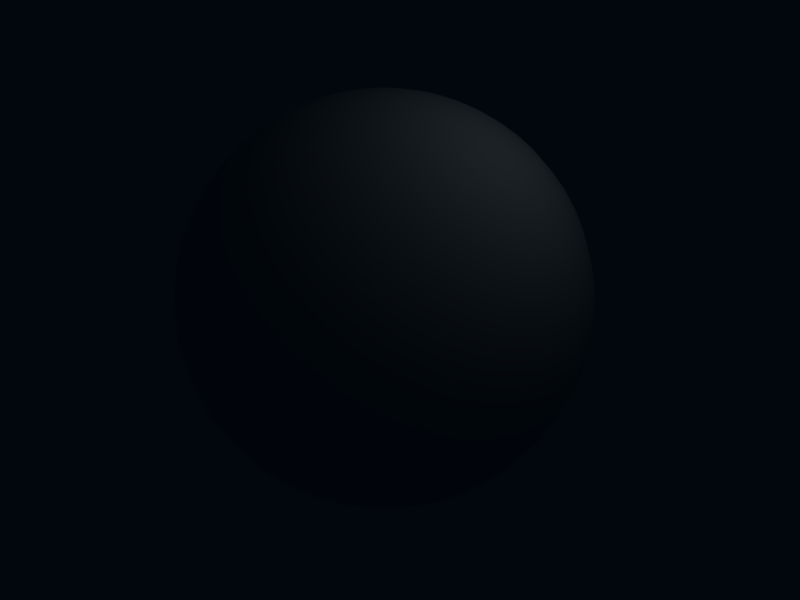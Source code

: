 # Source: tuxplanet2.blend  (saved by Blender 2.49.2; exported with 4.5.12 LTS)
import bpy
from mathutils import Matrix  # noqa: F401  (used for matrix-valued properties, if any)

bpy.ops.wm.read_factory_settings(use_empty=True)
scene = bpy.context.scene
scene.name = 'Scene'

# ---- collections
col_collection_1 = bpy.data.collections.new('Collection 1'); scene.collection.children.link(col_collection_1)
col_collection_2 = bpy.data.collections.new('Collection 2'); scene.collection.children.link(col_collection_2)

# ---- materials (node trees are filled in below, after node groups)
mat_material_001 = bpy.data.materials.new('Material.001')
mat_material_001.alpha_threshold = 0.0
mat_material_001.roughness = 0.5
mat_material_001.line_color = (0.0, 0.0, 0.0, 1.0)
mat_material_002 = bpy.data.materials.new('Material.002')
mat_material_002.alpha_threshold = 0.0
mat_material_002.roughness = 0.5
mat_material_002.line_color = (0.0, 0.0, 0.0, 1.0)

# ---- material node trees

# ---- world
world_world = bpy.data.worlds.new('World'); scene.world = world_world
world_world.color = (0.003963, 0.02691, 0.05195)
world_world.use_sun_shadow = False
world_world.sun_shadow_jitter_overblur = 0.0
world_world.cycles.sampling_method = 'MANUAL'
world_world.cycles.sample_map_resolution = 256

# ---- cameras
cam_camera = bpy.data.cameras.new('Camera')
cam_camera.passepartout_alpha = 0.2
cam_camera.clip_end = 100.0
cam_camera.lens = 35.0
cam_camera.ortho_scale = 7.314
cam_camera.show_passepartout = False
cam_camera.show_safe_areas = True
cam_camera.dof.focus_distance = 0.0
cam_camera.dof.aperture_fstop = 128.0

# ---- lights
light_spot = bpy.data.lights.new('Spot', 'POINT')
light_spot.transmission_factor = 0.0
light_spot.cutoff_distance = 30.0
light_spot.energy = 100.0
light_spot.shadow_buffer_clip_start = 1.001
light_spot.shadow_soft_size = 1.0
light_spot.shadow_maximum_resolution = 0.006
light_spot.use_absolute_resolution = True
light_spot.cycles.use_multiple_importance_sampling = False

# ---- meshes
me_sphere_001 = bpy.data.meshes.new('Sphere.001')
me_sphere_001.from_pydata([(0.0, 0.0, 3.0), (0.5853, 0.0, -2.942), (0.2884, 0.05737, -2.986), (0.574, 0.1142, -2.942), (0.8541, 0.1699, -2.871), (1.126, 0.224, -2.772), (1.387, 0.2759, -2.646), (1.635, 0.3252, -2.494), (1.867, 0.3713, -2.319), (2.081, 0.4138, -2.121), (2.274, 0.4524, -1.903), (2.446, 0.4866, -1.667), (2.595, 0.5162, -1.414), (2.718, 0.5407, -1.148), (2.816, 0.5601, -0.8709), (2.886, 0.574, -0.5853), (2.928, 0.5825, -0.2941), (2.942, 0.5853, -4.768e-07), (2.928, 0.5825, 0.2941), (2.886, 0.574, 0.5853), (2.816, 0.5601, 0.8709), (2.718, 0.5407, 1.148), (2.595, 0.5162, 1.414), (2.446, 0.4866, 1.667), (2.274, 0.4524, 1.903), (2.081, 0.4138, 2.121), (1.867, 0.3713, 2.319), (1.635, 0.3252, 2.494), (1.387, 0.2759, 2.646), (1.126, 0.224, 2.772), (0.8541, 0.1699, 2.871), (0.574, 0.1142, 2.942), (0.2884, 0.05737, 2.986), (0.2717, 0.1125, 2.986), (0.5407, 0.224, 2.942), (0.8046, 0.3333, 2.871), (1.061, 0.4393, 2.772), (1.307, 0.5412, 2.646), (1.54, 0.6378, 2.494), (1.758, 0.7283, 2.319), (1.96, 0.8118, 2.121), (2.143, 0.8875, 1.903), (2.305, 0.9546, 1.667), (2.444, 1.012, 1.414), (2.561, 1.061, 1.148), (2.652, 1.099, 0.8709), (2.718, 1.126, 0.5853), (2.758, 1.143, 0.2941), (2.772, 1.148, -4.768e-07), (2.758, 1.143, -0.2941), (2.718, 1.126, -0.5853), (2.652, 1.099, -0.8709), (2.561, 1.061, -1.148), (2.444, 1.012, -1.414), (2.305, 0.9546, -1.667), (2.143, 0.8875, -1.903), (1.96, 0.8118, -2.121), (1.758, 0.7283, -2.319), (1.54, 0.6378, -2.494), (1.307, 0.5412, -2.646), (1.061, 0.4393, -2.772), (0.8046, 0.3333, -2.871), (0.5407, 0.224, -2.942), (0.2717, 0.1125, -2.986), (0.2445, 0.1634, -2.986), (0.4866, 0.3252, -2.942), (0.7241, 0.4838, -2.871), (0.9546, 0.6378, -2.772), (1.176, 0.7857, -2.646), (1.386, 0.926, -2.494), (1.582, 1.057, -2.319), (1.764, 1.179, -2.121), (1.928, 1.288, -1.903), (2.074, 1.386, -1.667), (2.2, 1.47, -1.414), (2.305, 1.54, -1.148), (2.387, 1.595, -0.8709), (2.446, 1.635, -0.5853), (2.482, 1.659, -0.2941), (2.494, 1.667, -4.768e-07), (2.482, 1.659, 0.2941), (2.446, 1.635, 0.5853), (2.387, 1.595, 0.8709), (2.305, 1.54, 1.148), (2.2, 1.47, 1.414), (2.074, 1.386, 1.667), (1.928, 1.288, 1.903), (1.764, 1.179, 2.121), (1.582, 1.057, 2.319), (1.386, 0.926, 2.494), (1.176, 0.7857, 2.646), (0.9546, 0.6378, 2.772), (0.7241, 0.4838, 2.871), (0.4866, 0.3252, 2.942), (0.2445, 0.1634, 2.986), (0.2079, 0.2079, 2.986), (0.4138, 0.4138, 2.942), (0.6158, 0.6158, 2.871), (0.8118, 0.8118, 2.772), (1.0, 1.0, 2.646), (1.179, 1.179, 2.494), (1.346, 1.346, 2.319), (1.5, 1.5, 2.121), (1.64, 1.64, 1.903), (1.764, 1.764, 1.667), (1.871, 1.871, 1.414), (1.96, 1.96, 1.148), (2.03, 2.03, 0.8709), (2.081, 2.081, 0.5853), (2.111, 2.111, 0.2941), (2.121, 2.121, -4.768e-07), (2.111, 2.111, -0.2941), (2.081, 2.081, -0.5853), (2.03, 2.03, -0.8709), (1.96, 1.96, -1.148), (1.871, 1.871, -1.414), (1.764, 1.764, -1.667), (1.64, 1.64, -1.903), (1.5, 1.5, -2.121), (1.346, 1.346, -2.319), (1.179, 1.179, -2.494), (1.0, 1.0, -2.646), (0.8118, 0.8118, -2.772), (0.6158, 0.6158, -2.871), (0.4138, 0.4138, -2.942), (0.2079, 0.2079, -2.986), (-1.624e-06, -1.624e-06, -3.0), (0.1634, 0.2445, -2.986), (0.3252, 0.4866, -2.942), (0.4838, 0.7241, -2.871), (0.6378, 0.9546, -2.772), (0.7857, 1.176, -2.646), (0.926, 1.386, -2.494), (1.057, 1.582, -2.319), (1.179, 1.764, -2.121), (1.288, 1.928, -1.903), (1.386, 2.074, -1.667), (1.47, 2.2, -1.414), (1.54, 2.305, -1.148), (1.595, 2.387, -0.8709), (1.635, 2.446, -0.5853), (1.659, 2.482, -0.2941), (1.667, 2.494, -4.768e-07), (1.659, 2.482, 0.2941), (1.635, 2.446, 0.5853), (1.595, 2.387, 0.8709), (1.54, 2.305, 1.148), (1.47, 2.2, 1.414), (1.386, 2.074, 1.667), (1.288, 1.928, 1.903), (1.179, 1.764, 2.121), (1.057, 1.582, 2.319), (0.926, 1.386, 2.494), (0.7857, 1.176, 2.646), (0.6378, 0.9546, 2.772), (0.4838, 0.7241, 2.871), (0.3252, 0.4866, 2.942), (0.1634, 0.2445, 2.986), (0.1125, 0.2717, 2.986), (0.224, 0.5407, 2.942), (0.3333, 0.8046, 2.871), (0.4393, 1.061, 2.772), (0.5412, 1.307, 2.646), (0.6378, 1.54, 2.494), (0.7283, 1.758, 2.319), (0.8118, 1.96, 2.121), (0.8875, 2.143, 1.903), (0.9546, 2.305, 1.667), (1.012, 2.444, 1.414), (1.061, 2.561, 1.148), (1.099, 2.652, 0.8709), (1.126, 2.718, 0.5853), (1.143, 2.758, 0.2941), (1.148, 2.772, -4.768e-07), (1.143, 2.758, -0.2941), (1.126, 2.718, -0.5853), (1.099, 2.652, -0.8709), (1.061, 2.561, -1.148), (1.012, 2.444, -1.414), (0.9546, 2.305, -1.667), (0.8875, 2.143, -1.903), (0.8118, 1.96, -2.121), (0.7283, 1.758, -2.319), (0.6378, 1.54, -2.494), (0.5412, 1.307, -2.646), (0.4393, 1.061, -2.772), (0.3333, 0.8046, -2.871), (0.224, 0.5407, -2.942), (0.1125, 0.2717, -2.986), (0.05737, 0.2884, -2.986), (0.1142, 0.574, -2.942), (0.1699, 0.8541, -2.871), (0.224, 1.126, -2.772), (0.2759, 1.387, -2.646), (0.3252, 1.635, -2.494), (0.3713, 1.867, -2.319), (0.4138, 2.081, -2.121), (0.4524, 2.274, -1.903), (0.4866, 2.446, -1.667), (0.5162, 2.595, -1.414), (0.5407, 2.718, -1.148), (0.5601, 2.816, -0.8709), (0.574, 2.886, -0.5853), (0.5825, 2.928, -0.2941), (0.5853, 2.942, -4.768e-07), (0.5825, 2.928, 0.2941), (0.574, 2.886, 0.5853), (0.5601, 2.816, 0.8709), (0.5407, 2.718, 1.148), (0.5162, 2.595, 1.414), (0.4866, 2.446, 1.667), (0.4524, 2.274, 1.903), (0.4138, 2.081, 2.121), (0.3713, 1.867, 2.319), (0.3252, 1.635, 2.494), (0.2759, 1.387, 2.646), (0.224, 1.126, 2.772), (0.1699, 0.8541, 2.871), (0.1142, 0.574, 2.942), (0.05737, 0.2884, 2.986), (-1.54e-08, 0.2941, 2.986), (-4.284e-08, 0.5853, 2.942), (-2.559e-08, 0.8709, 2.871), (-7.549e-08, 1.148, 2.772), (-3.884e-08, 1.414, 2.646), (-1.276e-07, 1.667, 2.494), (-1.149e-07, 1.903, 2.319), (-1.33e-07, 2.121, 2.121), (-2.867e-07, 2.319, 1.903), (-2.291e-07, 2.494, 1.667), (-1.971e-07, 2.646, 1.414), (-4.807e-08, 2.772, 1.148), (-9.309e-08, 2.871, 0.8709), (-3.127e-07, 2.942, 0.5853), (-2.298e-09, 2.986, 0.2941), (-1.468e-07, 3.0, -4.768e-07), (-2.298e-09, 2.986, -0.2941), (-4.416e-07, 2.942, -0.5853), (-3.269e-07, 2.871, -0.8709), (-1.185e-07, 2.772, -1.148), (-2.091e-07, 2.646, -1.414), (-7.229e-08, 2.494, -1.667), (-1.06e-07, 2.319, -1.903), (-2.265e-08, 2.121, -2.121), (-6.365e-08, 1.903, -2.319), (-1.349e-07, 1.667, -2.494), (-1.165e-07, 1.414, -2.646), (-8.604e-08, 1.148, -2.772), (-3.347e-08, 0.8709, -2.871), (-2.88e-08, 0.5853, -2.942), (-8.153e-09, 0.294, -2.986), (-0.05737, 0.2884, -2.986), (-0.1142, 0.574, -2.942), (-0.1699, 0.8541, -2.871), (-0.224, 1.126, -2.772), (-0.2759, 1.387, -2.646), (-0.3252, 1.635, -2.494), (-0.3713, 1.867, -2.319), (-0.4138, 2.081, -2.121), (-0.4524, 2.274, -1.903), (-0.4866, 2.446, -1.667), (-0.5162, 2.595, -1.414), (-0.5407, 2.718, -1.148), (-0.5601, 2.816, -0.8709), (-0.574, 2.886, -0.5853), (-0.5825, 2.928, -0.2941), (-0.5853, 2.942, -4.768e-07), (-0.5825, 2.928, 0.2941), (-0.574, 2.886, 0.5853), (-0.5601, 2.816, 0.8709), (-0.5407, 2.718, 1.148), (-0.5162, 2.595, 1.414), (-0.4866, 2.446, 1.667), (-0.4524, 2.274, 1.903), (-0.4138, 2.081, 2.121), (-0.3713, 1.867, 2.319), (-0.3252, 1.635, 2.494), (-0.2759, 1.387, 2.646), (-0.224, 1.126, 2.772), (-0.1699, 0.8541, 2.871), (-0.1142, 0.574, 2.942), (-0.05737, 0.2884, 2.986), (-0.1125, 0.2717, 2.986), (-0.224, 0.5407, 2.942), (-0.3333, 0.8046, 2.871), (-0.4393, 1.061, 2.772), (-0.5412, 1.307, 2.646), (-0.6378, 1.54, 2.494), (-0.7283, 1.758, 2.319), (-0.8118, 1.96, 2.121), (-0.8875, 2.143, 1.903), (-0.9546, 2.305, 1.667), (-1.012, 2.444, 1.414), (-1.061, 2.561, 1.148), (-1.099, 2.652, 0.8709), (-1.126, 2.718, 0.5853), (-1.143, 2.758, 0.2941), (-1.148, 2.772, -4.768e-07), (-1.143, 2.758, -0.2941), (-1.126, 2.718, -0.5853), (-1.099, 2.652, -0.8709), (-1.061, 2.561, -1.148), (-1.012, 2.444, -1.414), (-0.9546, 2.305, -1.667), (-0.8875, 2.143, -1.903), (-0.8118, 1.96, -2.121), (-0.7283, 1.758, -2.319), (-0.6378, 1.54, -2.494), (-0.5412, 1.307, -2.646), (-0.4393, 1.061, -2.772), (-0.3333, 0.8046, -2.871), (-0.224, 0.5407, -2.942), (-0.1125, 0.2717, -2.986), (-0.1634, 0.2445, -2.986), (-0.3252, 0.4866, -2.942), (-0.4838, 0.7241, -2.871), (-0.6378, 0.9546, -2.772), (-0.7857, 1.176, -2.646), (-0.926, 1.386, -2.494), (-1.057, 1.582, -2.319), (-1.179, 1.764, -2.121), (-1.288, 1.928, -1.903), (-1.386, 2.074, -1.667), (-1.47, 2.2, -1.414), (-1.54, 2.305, -1.148), (-1.595, 2.387, -0.8709), (-1.635, 2.446, -0.5853), (-1.659, 2.482, -0.2941), (-1.667, 2.494, -4.768e-07), (-1.659, 2.482, 0.2941), (-1.635, 2.446, 0.5853), (-1.595, 2.387, 0.8709), (-1.54, 2.305, 1.148), (-1.47, 2.2, 1.414), (-1.386, 2.074, 1.667), (-1.288, 1.928, 1.903), (-1.179, 1.764, 2.121), (-1.057, 1.582, 2.319), (-0.926, 1.386, 2.494), (-0.7857, 1.176, 2.646), (-0.6378, 0.9546, 2.772), (-0.4838, 0.7241, 2.871), (-0.3252, 0.4866, 2.942), (-0.1634, 0.2445, 2.986), (-0.2079, 0.2079, 2.986), (-0.4138, 0.4138, 2.942), (-0.6158, 0.6158, 2.871), (-0.8118, 0.8118, 2.772), (-1.0, 1.0, 2.646), (-1.179, 1.179, 2.494), (-1.346, 1.346, 2.319), (-1.5, 1.5, 2.121), (-1.64, 1.64, 1.903), (-1.764, 1.764, 1.667), (-1.871, 1.871, 1.414), (-1.96, 1.96, 1.148), (-2.03, 2.03, 0.8709), (-2.081, 2.081, 0.5853), (-2.111, 2.111, 0.2941), (-2.121, 2.121, -4.768e-07), (-2.111, 2.111, -0.2941), (-2.081, 2.081, -0.5853), (-2.03, 2.03, -0.8709), (-1.96, 1.96, -1.148), (-1.871, 1.871, -1.414), (-1.764, 1.764, -1.667), (-1.64, 1.64, -1.903), (-1.5, 1.5, -2.121), (-1.346, 1.346, -2.319), (-1.179, 1.179, -2.494), (-1.0, 1.0, -2.646), (-0.8118, 0.8118, -2.772), (-0.6158, 0.6158, -2.871), (-0.4138, 0.4138, -2.942), (-0.2079, 0.2079, -2.986), (-0.2445, 0.1634, -2.986), (-0.4866, 0.3252, -2.942), (-0.7241, 0.4838, -2.871), (-0.9546, 0.6378, -2.772), (-1.176, 0.7857, -2.646), (-1.386, 0.926, -2.494), (-1.582, 1.057, -2.319), (-1.764, 1.179, -2.121), (-1.928, 1.288, -1.903), (-2.074, 1.386, -1.667), (-2.2, 1.47, -1.414), (-2.305, 1.54, -1.148), (-2.387, 1.595, -0.8709), (-2.446, 1.635, -0.5853), (-2.482, 1.659, -0.2941), (-2.494, 1.667, -4.768e-07), (-2.482, 1.659, 0.2941), (-2.446, 1.635, 0.5853), (-2.387, 1.595, 0.8709), (-2.305, 1.54, 1.148), (-2.2, 1.47, 1.414), (-2.074, 1.386, 1.667), (-1.928, 1.288, 1.903), (-1.764, 1.179, 2.121), (-1.582, 1.057, 2.319), (-1.386, 0.926, 2.494), (-1.176, 0.7857, 2.646), (-0.9546, 0.6378, 2.772), (-0.7241, 0.4838, 2.871), (-0.4866, 0.3252, 2.942), (-0.2445, 0.1634, 2.986), (-0.2717, 0.1125, 2.986), (-0.5407, 0.224, 2.942), (-0.8046, 0.3333, 2.871), (-1.061, 0.4393, 2.772), (-1.307, 0.5412, 2.646), (-1.54, 0.6378, 2.494), (-1.758, 0.7283, 2.319), (-1.96, 0.8118, 2.121), (-2.143, 0.8875, 1.903), (-2.305, 0.9546, 1.667), (-2.444, 1.012, 1.414), (-2.561, 1.061, 1.148), (-2.652, 1.099, 0.8709), (-2.718, 1.126, 0.5853), (-2.758, 1.143, 0.2941), (-2.772, 1.148, -4.768e-07), (-2.758, 1.143, -0.2941), (-2.718, 1.126, -0.5853), (-2.652, 1.099, -0.8709), (-2.561, 1.061, -1.148), (-2.444, 1.012, -1.414), (-2.305, 0.9546, -1.667), (-2.143, 0.8875, -1.903), (-1.96, 0.8118, -2.121), (-1.758, 0.7283, -2.319), (-1.54, 0.6378, -2.494), (-1.307, 0.5412, -2.646), (-1.061, 0.4393, -2.772), (-0.8046, 0.3333, -2.871), (-0.5407, 0.224, -2.942), (-0.2717, 0.1125, -2.986), (-0.2884, 0.05737, -2.986), (-0.574, 0.1142, -2.942), (-0.8541, 0.1699, -2.871), (-1.126, 0.224, -2.772), (-1.387, 0.2759, -2.646), (-1.635, 0.3252, -2.494), (-1.867, 0.3713, -2.319), (-2.081, 0.4138, -2.121), (-2.274, 0.4524, -1.903), (-2.446, 0.4866, -1.667), (-2.595, 0.5162, -1.414), (-2.718, 0.5407, -1.148), (-2.816, 0.5601, -0.8709), (-2.886, 0.574, -0.5853), (-2.928, 0.5825, -0.2941), (-2.942, 0.5853, -4.768e-07), (-2.928, 0.5825, 0.2941), (-2.886, 0.574, 0.5853), (-2.816, 0.5601, 0.8709), (-2.718, 0.5407, 1.148), (-2.595, 0.5162, 1.414), (-2.446, 0.4866, 1.667), (-2.274, 0.4524, 1.903), (-2.081, 0.4138, 2.121), (-1.867, 0.3713, 2.319), (-1.635, 0.3252, 2.494), (-1.387, 0.2759, 2.646), (-1.126, 0.224, 2.772), (-0.8541, 0.1699, 2.871), (-0.574, 0.1142, 2.942), (-0.2884, 0.05737, 2.986), (-0.2941, -4.03e-08, 2.986), (-0.5853, -7.805e-08, 2.942), (-0.8709, -7.839e-08, 2.871), (-1.148, -1.605e-07, 2.772), (-1.414, -5.676e-08, 2.646), (-1.667, -1.455e-07, 2.494), (-1.903, -4.509e-08, 2.319), (-2.121, -3.615e-07, 2.121), (-2.319, -4.567e-07, 1.903), (-2.494, -3.115e-07, 1.667), (-2.646, -4.549e-07, 1.414), (-2.772, -1.185e-07, 1.148), (-2.871, -5.381e-07, 0.8709), (-2.942, -4.655e-07, 0.5853), (-2.986, -1.431e-07, 0.2941), (-3.0, -4.749e-07, -4.768e-07), (-2.986, -1.431e-07, -0.2941), (-2.942, -4.655e-07, -0.5853), (-2.871, -6.551e-07, -0.8709), (-2.772, -2.712e-07, -1.148), (-2.646, -4.203e-07, -1.414), (-2.494, -3.127e-07, -1.667), (-2.319, -3.637e-07, -1.903), (-2.121, -6.383e-08, -2.121), (-1.903, -2.277e-07, -2.319), (-1.667, -3.049e-07, -2.494), (-1.414, -1.929e-07, -2.646), (-1.148, -1.711e-07, -2.772), (-0.8709, -5.704e-08, -2.871), (-0.5853, -2.747e-08, -2.942), (-0.294, -4.618e-08, -2.986), (-0.2884, -0.05737, -2.986), (-0.574, -0.1142, -2.942), (-0.8541, -0.1699, -2.871), (-1.126, -0.224, -2.772), (-1.387, -0.2759, -2.646), (-1.635, -0.3252, -2.494), (-1.867, -0.3713, -2.319), (-2.081, -0.4138, -2.121), (-2.274, -0.4524, -1.903), (-2.446, -0.4866, -1.667), (-2.595, -0.5162, -1.414), (-2.718, -0.5407, -1.148), (-2.816, -0.5601, -0.8709), (-2.886, -0.574, -0.5853), (-2.928, -0.5825, -0.2941), (-2.942, -0.5853, -4.768e-07), (-2.928, -0.5825, 0.2941), (-2.886, -0.574, 0.5853), (-2.816, -0.5601, 0.8709), (-2.718, -0.5407, 1.148), (-2.595, -0.5162, 1.414), (-2.446, -0.4866, 1.667), (-2.274, -0.4524, 1.903), (-2.081, -0.4138, 2.121), (-1.867, -0.3713, 2.319), (-1.635, -0.3252, 2.494), (-1.387, -0.2759, 2.646), (-1.126, -0.224, 2.772), (-0.8541, -0.1699, 2.871), (-0.574, -0.1142, 2.942), (-0.2884, -0.05737, 2.986), (-0.2717, -0.1125, 2.986), (-0.5407, -0.224, 2.942), (-0.8046, -0.3333, 2.871), (-1.061, -0.4393, 2.772), (-1.307, -0.5412, 2.646), (-1.54, -0.6378, 2.494), (-1.758, -0.7283, 2.319), (-1.96, -0.8118, 2.121), (-2.143, -0.8875, 1.903), (-2.305, -0.9546, 1.667), (-2.444, -1.012, 1.414), (-2.561, -1.061, 1.148), (-2.652, -1.099, 0.8709), (-2.718, -1.126, 0.5853), (-2.758, -1.143, 0.2941), (-2.772, -1.148, -4.768e-07), (-2.758, -1.143, -0.2941), (-2.718, -1.126, -0.5853), (-2.652, -1.099, -0.8709), (-2.561, -1.061, -1.148), (-2.444, -1.012, -1.414), (-2.305, -0.9546, -1.667), (-2.143, -0.8875, -1.903), (-1.96, -0.8118, -2.121), (-1.758, -0.7283, -2.319), (-1.54, -0.6378, -2.494), (-1.307, -0.5412, -2.646), (-1.061, -0.4393, -2.772), (-0.8046, -0.3333, -2.871), (-0.5407, -0.224, -2.942), (-0.2717, -0.1125, -2.986), (-0.2445, -0.1634, -2.986), (-0.4866, -0.3252, -2.942), (-0.7241, -0.4838, -2.871), (-0.9546, -0.6378, -2.772), (-1.176, -0.7857, -2.646), (-1.386, -0.926, -2.494), (-1.582, -1.057, -2.319), (-1.764, -1.179, -2.121), (-1.928, -1.288, -1.903), (-2.074, -1.386, -1.667), (-2.2, -1.47, -1.414), (-2.305, -1.54, -1.148), (-2.387, -1.595, -0.8709), (-2.446, -1.635, -0.5853), (-2.482, -1.659, -0.2941), (-2.494, -1.667, -4.768e-07), (-2.482, -1.659, 0.2941), (-2.446, -1.635, 0.5853), (-2.387, -1.595, 0.8709), (-2.305, -1.54, 1.148), (-2.2, -1.47, 1.414), (-2.074, -1.386, 1.667), (-1.928, -1.288, 1.903), (-1.764, -1.179, 2.121), (-1.582, -1.057, 2.319), (-1.386, -0.926, 2.494), (-1.176, -0.7857, 2.646), (-0.9546, -0.6378, 2.772), (-0.7241, -0.4838, 2.871), (-0.4866, -0.3252, 2.942), (-0.2445, -0.1634, 2.986), (-0.2079, -0.2079, 2.986), (-0.4138, -0.4138, 2.942), (-0.6158, -0.6158, 2.871), (-0.8118, -0.8118, 2.772), (-1.0, -1.0, 2.646), (-1.179, -1.179, 2.494), (-1.346, -1.346, 2.319), (-1.5, -1.5, 2.121), (-1.64, -1.64, 1.903), (-1.764, -1.764, 1.667), (-1.871, -1.871, 1.414), (-1.96, -1.96, 1.148), (-2.03, -2.03, 0.8709), (-2.081, -2.081, 0.5853), (-2.111, -2.111, 0.2941), (-2.121, -2.121, -4.768e-07), (-2.111, -2.111, -0.2941), (-2.081, -2.081, -0.5853), (-2.03, -2.03, -0.8709), (-1.96, -1.96, -1.148), (-1.871, -1.871, -1.414), (-1.764, -1.764, -1.667), (-1.64, -1.64, -1.903), (-1.5, -1.5, -2.121), (-1.346, -1.346, -2.319), (-1.179, -1.179, -2.494), (-1.0, -1.0, -2.646), (-0.8118, -0.8118, -2.772), (-0.6158, -0.6158, -2.871), (-0.4138, -0.4138, -2.942), (-0.2079, -0.2079, -2.986), (-0.1634, -0.2445, -2.986), (-0.3252, -0.4866, -2.942), (-0.4838, -0.7241, -2.871), (-0.6378, -0.9546, -2.772), (-0.7857, -1.176, -2.646), (-0.926, -1.386, -2.494), (-1.057, -1.582, -2.319), (-1.179, -1.764, -2.121), (-1.288, -1.928, -1.903), (-1.386, -2.074, -1.667), (-1.47, -2.2, -1.414), (-1.54, -2.305, -1.148), (-1.595, -2.387, -0.8709), (-1.635, -2.446, -0.5853), (-1.659, -2.482, -0.2941), (-1.667, -2.494, -4.768e-07), (-1.659, -2.482, 0.2941), (-1.635, -2.446, 0.5853), (-1.595, -2.387, 0.8709), (-1.54, -2.305, 1.148), (-1.47, -2.2, 1.414), (-1.386, -2.074, 1.667), (-1.288, -1.928, 1.903), (-1.179, -1.764, 2.121), (-1.057, -1.582, 2.319), (-0.926, -1.386, 2.494), (-0.7857, -1.176, 2.646), (-0.6378, -0.9546, 2.772), (-0.4838, -0.7241, 2.871), (-0.3252, -0.4866, 2.942), (-0.1634, -0.2445, 2.986), (-0.1125, -0.2717, 2.986), (-0.224, -0.5407, 2.942), (-0.3333, -0.8046, 2.871), (-0.4393, -1.061, 2.772), (-0.5412, -1.307, 2.646), (-0.6378, -1.54, 2.494), (-0.7283, -1.758, 2.319), (-0.8118, -1.96, 2.121), (-0.8875, -2.143, 1.903), (-0.9546, -2.305, 1.667), (-1.012, -2.444, 1.414), (-1.061, -2.561, 1.148), (-1.099, -2.652, 0.8709), (-1.126, -2.718, 0.5853), (-1.143, -2.758, 0.2941), (-1.148, -2.772, -4.768e-07), (-1.143, -2.758, -0.2941), (-1.126, -2.718, -0.5853), (-1.099, -2.652, -0.8709), (-1.061, -2.561, -1.148), (-1.012, -2.444, -1.414), (-0.9546, -2.305, -1.667), (-0.8875, -2.143, -1.903), (-0.8118, -1.96, -2.121), (-0.7283, -1.758, -2.319), (-0.6378, -1.54, -2.494), (-0.5412, -1.307, -2.646), (-0.4393, -1.061, -2.772), (-0.3333, -0.8046, -2.871), (-0.224, -0.5407, -2.942), (-0.1125, -0.2717, -2.986), (-0.05737, -0.2884, -2.986), (-0.1142, -0.574, -2.942), (-0.1699, -0.8541, -2.871), (-0.224, -1.126, -2.772), (-0.2759, -1.387, -2.646), (-0.3252, -1.635, -2.494), (-0.3713, -1.867, -2.319), (-0.4138, -2.081, -2.121), (-0.4524, -2.274, -1.903), (-0.4866, -2.446, -1.667), (-0.5162, -2.595, -1.414), (-0.5407, -2.718, -1.148), (-0.5601, -2.816, -0.8709), (-0.574, -2.886, -0.5853), (-0.5825, -2.928, -0.2941), (-0.5853, -2.942, -4.768e-07), (-0.5825, -2.928, 0.2941), (-0.574, -2.886, 0.5853), (-0.5601, -2.816, 0.8709), (-0.5407, -2.718, 1.148), (-0.5162, -2.595, 1.414), (-0.4866, -2.446, 1.667), (-0.4524, -2.274, 1.903), (-0.4138, -2.081, 2.121), (-0.3713, -1.867, 2.319), (-0.3252, -1.635, 2.494), (-0.2759, -1.387, 2.646), (-0.224, -1.126, 2.772), (-0.1699, -0.8541, 2.871), (-0.1142, -0.574, 2.942), (-0.05737, -0.2884, 2.986), (6.737e-08, -0.2941, 2.986), (1.059e-07, -0.5853, 2.942), (1.604e-07, -0.8709, 2.871), (2.369e-07, -1.148, 2.772), (1.039e-07, -1.414, 2.646), (2.511e-07, -1.667, 2.494), (1.799e-07, -1.903, 2.319), (4.146e-07, -2.121, 2.121), (6.68e-07, -2.319, 1.903), (4.934e-07, -2.494, 1.667), (7.126e-07, -2.646, 1.414), (2.712e-07, -2.772, 1.148), (8.078e-07, -2.871, 0.8709), (5.478e-07, -2.942, 0.5853), (2.959e-07, -2.986, 0.2941), (6.277e-07, -3.0, -4.768e-07), (2.959e-07, -2.986, -0.2941), (5.478e-07, -2.942, -0.5853), (8.078e-07, -2.871, -0.8709), (5.29e-07, -2.772, -1.148), (6.78e-07, -2.646, -1.414), (4.947e-07, -2.494, -1.667), (4.288e-07, -2.319, -1.903), (1.635e-07, -2.121, -2.121), (3.393e-07, -1.903, -2.319), (4.749e-07, -1.667, -2.494), (3.217e-07, -1.414, -2.646), (2.474e-07, -1.148, -2.772), (6.899e-08, -0.8709, -2.871), (9.19e-08, -0.5853, -2.942), (6.893e-08, -0.294, -2.986), (0.05737, -0.2884, -2.986), (0.1142, -0.574, -2.942), (0.1699, -0.8541, -2.871), (0.224, -1.126, -2.772), (0.2759, -1.387, -2.646), (0.3252, -1.635, -2.494), (0.3713, -1.867, -2.319), (0.4138, -2.081, -2.121), (0.4524, -2.274, -1.903), (0.4866, -2.446, -1.667), (0.5162, -2.595, -1.414), (0.5407, -2.718, -1.148), (0.5601, -2.816, -0.8709), (0.574, -2.886, -0.5853), (0.5825, -2.928, -0.2941), (0.5853, -2.942, -4.768e-07), (0.5825, -2.928, 0.2941), (0.574, -2.886, 0.5853), (0.5601, -2.816, 0.8709), (0.5407, -2.718, 1.148), (0.5162, -2.595, 1.414), (0.4866, -2.446, 1.667), (0.4524, -2.274, 1.903), (0.4138, -2.081, 2.121), (0.3713, -1.867, 2.319), (0.3252, -1.635, 2.494), (0.2759, -1.387, 2.646), (0.224, -1.126, 2.772), (0.1699, -0.8541, 2.871), (0.1142, -0.574, 2.942), (0.05737, -0.2884, 2.986), (0.1125, -0.2717, 2.986), (0.224, -0.5407, 2.942), (0.3333, -0.8046, 2.871), (0.4393, -1.061, 2.772), (0.5412, -1.307, 2.646), (0.6378, -1.54, 2.494), (0.7283, -1.758, 2.319), (0.8118, -1.96, 2.121), (0.8875, -2.143, 1.903), (0.9546, -2.305, 1.667), (1.012, -2.444, 1.414), (1.061, -2.561, 1.148), (1.099, -2.652, 0.8709), (1.126, -2.718, 0.5853), (1.143, -2.758, 0.2941), (1.148, -2.772, -4.768e-07), (1.143, -2.758, -0.2941), (1.126, -2.718, -0.5853), (1.099, -2.652, -0.8709), (1.061, -2.561, -1.148), (1.012, -2.444, -1.414), (0.9546, -2.305, -1.667), (0.8875, -2.143, -1.903), (0.8118, -1.96, -2.121), (0.7283, -1.758, -2.319), (0.6378, -1.54, -2.494), (0.5412, -1.307, -2.646), (0.4393, -1.061, -2.772), (0.3333, -0.8046, -2.871), (0.224, -0.5407, -2.942), (0.1125, -0.2717, -2.986), (0.1634, -0.2445, -2.986), (0.3252, -0.4866, -2.942), (0.4838, -0.7241, -2.871), (0.6378, -0.9546, -2.772), (0.7857, -1.176, -2.646), (0.926, -1.386, -2.494), (1.057, -1.582, -2.319), (1.179, -1.764, -2.121), (1.288, -1.928, -1.903), (1.386, -2.074, -1.667), (1.47, -2.2, -1.414), (1.54, -2.305, -1.148), (1.595, -2.387, -0.8709), (1.635, -2.446, -0.5853), (1.659, -2.482, -0.2941), (1.667, -2.494, -4.768e-07), (1.659, -2.482, 0.2941), (1.635, -2.446, 0.5853), (1.595, -2.387, 0.8709), (1.54, -2.305, 1.148), (1.47, -2.2, 1.414), (1.386, -2.074, 1.667), (1.288, -1.928, 1.903), (1.179, -1.764, 2.121), (1.057, -1.582, 2.319), (0.926, -1.386, 2.494), (0.7857, -1.176, 2.646), (0.6378, -0.9546, 2.772), (0.4838, -0.7241, 2.871), (0.3252, -0.4866, 2.942), (0.1634, -0.2445, 2.986), (0.2079, -0.2079, 2.986), (0.4138, -0.4138, 2.942), (0.6158, -0.6158, 2.871), (0.8118, -0.8118, 2.772), (1.0, -1.0, 2.646), (1.179, -1.179, 2.494), (1.346, -1.346, 2.319), (1.5, -1.5, 2.121), (1.64, -1.64, 1.903), (1.764, -1.764, 1.667), (1.871, -1.871, 1.414), (1.96, -1.96, 1.148), (2.03, -2.03, 0.8709), (2.081, -2.081, 0.5853), (2.111, -2.111, 0.2941), (2.121, -2.121, -4.768e-07), (2.111, -2.111, -0.2941), (2.081, -2.081, -0.5853), (2.03, -2.03, -0.8709), (1.96, -1.96, -1.148), (1.871, -1.871, -1.414), (1.764, -1.764, -1.667), (1.64, -1.64, -1.903), (1.5, -1.5, -2.121), (1.346, -1.346, -2.319), (1.179, -1.179, -2.494), (1.0, -1.0, -2.646), (0.8118, -0.8118, -2.772), (0.6158, -0.6158, -2.871), (0.4138, -0.4138, -2.942), (0.2079, -0.2079, -2.986), (0.2445, -0.1634, -2.986), (0.4866, -0.3252, -2.942), (0.7241, -0.4838, -2.871), (0.9546, -0.6378, -2.772), (1.176, -0.7857, -2.646), (1.386, -0.926, -2.494), (1.582, -1.057, -2.319), (1.764, -1.179, -2.121), (1.928, -1.288, -1.903), (2.074, -1.386, -1.667), (2.2, -1.47, -1.414), (2.305, -1.54, -1.148), (2.387, -1.595, -0.8709), (2.446, -1.635, -0.5853), (2.482, -1.659, -0.2941), (2.494, -1.667, -4.768e-07), (2.482, -1.659, 0.2941), (2.446, -1.635, 0.5853), (2.387, -1.595, 0.8709), (2.305, -1.54, 1.148), (2.2, -1.47, 1.414), (2.074, -1.386, 1.667), (1.928, -1.288, 1.903), (1.764, -1.179, 2.121), (1.582, -1.057, 2.319), (1.386, -0.926, 2.494), (1.176, -0.7857, 2.646), (0.9546, -0.6378, 2.772), (0.7241, -0.4838, 2.871), (0.4866, -0.3252, 2.942), (0.2445, -0.1634, 2.986), (0.2717, -0.1125, 2.986), (0.5407, -0.224, 2.942), (0.8046, -0.3333, 2.871), (1.061, -0.4393, 2.772), (1.307, -0.5412, 2.646), (1.54, -0.6378, 2.494), (1.758, -0.7283, 2.319), (1.96, -0.8118, 2.121), (2.143, -0.8875, 1.903), (2.305, -0.9546, 1.667), (2.444, -1.012, 1.414), (2.561, -1.061, 1.148), (2.652, -1.099, 0.8709), (2.718, -1.126, 0.5853), (2.758, -1.143, 0.2941), (2.772, -1.148, -4.768e-07), (2.758, -1.143, -0.2941), (2.718, -1.126, -0.5853), (2.652, -1.099, -0.8709), (2.561, -1.061, -1.148), (2.444, -1.012, -1.414), (2.305, -0.9546, -1.667), (2.143, -0.8875, -1.903), (1.96, -0.8118, -2.121), (1.758, -0.7283, -2.319), (1.54, -0.6378, -2.494), (1.307, -0.5412, -2.646), (1.061, -0.4393, -2.772), (0.8046, -0.3333, -2.871), (0.5407, -0.224, -2.942), (0.2717, -0.1125, -2.986), (0.2884, -0.05737, -2.986), (0.574, -0.1142, -2.942), (0.8541, -0.1699, -2.871), (1.126, -0.224, -2.772), (1.387, -0.2759, -2.646), (1.635, -0.3252, -2.494), (1.867, -0.3713, -2.319), (2.081, -0.4138, -2.121), (2.274, -0.4524, -1.903), (2.446, -0.4866, -1.667), (2.595, -0.5162, -1.414), (2.718, -0.5407, -1.148), (2.816, -0.5601, -0.8709), (2.886, -0.574, -0.5853), (2.928, -0.5825, -0.2941), (2.942, -0.5853, -4.768e-07), (2.928, -0.5825, 0.2941), (2.886, -0.574, 0.5853), (2.816, -0.5601, 0.8709), (2.718, -0.5407, 1.148), (2.595, -0.5162, 1.414), (2.446, -0.4866, 1.667), (2.274, -0.4524, 1.903), (2.081, -0.4138, 2.121), (1.867, -0.3713, 2.319), (1.635, -0.3252, 2.494), (1.387, -0.2759, 2.646), (1.126, -0.224, 2.772), (0.8541, -0.1699, 2.871), (0.574, -0.1142, 2.942), (0.2884, -0.05737, 2.986), (0.2941, 7.767e-08, 2.986), (0.5853, 1.192e-07, 2.942), (0.8709, 2.717e-07, 2.871), (1.148, 3.279e-07, 2.772), (1.414, 2.328e-07, 2.646), (1.667, 3.043e-07, 2.494), (1.903, 3.207e-07, 2.319), (2.121, 6.019e-07, 2.121), (2.319, 8.207e-07, 1.903), (2.494, 6.635e-07, 1.667), (2.646, 8.653e-07, 1.414), (2.772, 5.29e-07, 1.148), (2.871, 1.124e-06, 0.8709), (2.942, 9.105e-07, 0.5853), (2.986, 5.071e-07, 0.2941), (3.0, 6.755e-07, -4.768e-07), (2.986, 5.071e-07, -0.2941), (2.942, 9.105e-07, -0.5853), (2.871, 1.124e-06, -0.8709), (2.772, 5.768e-07, -1.148), (2.646, 8.773e-07, -1.414), (2.494, 6.767e-07, -1.667), (2.319, 4.939e-07, -1.903), (2.121, 1.408e-07, -2.121), (1.903, 4.801e-07, -2.319), (1.667, 5.746e-07, -2.494), (1.414, 3.921e-07, -2.646), (1.148, 3.325e-07, -2.772), (0.8709, 1.218e-07, -2.871), (0.294, 9.168e-08, -2.986)], [], [(126, 2, 993), (993, 2, 3, 1), (1, 3, 4, 992), (992, 4, 5, 991), (991, 5, 6, 990), (990, 6, 7, 989), (989, 7, 8, 988), (988, 8, 9, 987), (987, 9, 10, 986), (986, 10, 11, 985), (985, 11, 12, 984), (984, 12, 13, 983), (983, 13, 14, 982), (982, 14, 15, 981), (981, 15, 16, 980), (980, 16, 17, 979), (979, 17, 18, 978), (978, 18, 19, 977), (977, 19, 20, 976), (976, 20, 21, 975), (975, 21, 22, 974), (974, 22, 23, 973), (973, 23, 24, 972), (972, 24, 25, 971), (971, 25, 26, 970), (970, 26, 27, 969), (969, 27, 28, 968), (968, 28, 29, 967), (967, 29, 30, 966), (966, 30, 31, 965), (965, 31, 32, 964), (32, 0, 964), (33, 0, 32), (31, 34, 33, 32), (30, 35, 34, 31), (29, 36, 35, 30), (28, 37, 36, 29), (27, 38, 37, 28), (26, 39, 38, 27), (25, 40, 39, 26), (24, 41, 40, 25), (23, 42, 41, 24), (22, 43, 42, 23), (21, 44, 43, 22), (20, 45, 44, 21), (19, 46, 45, 20), (18, 47, 46, 19), (17, 48, 47, 18), (16, 49, 48, 17), (15, 50, 49, 16), (14, 51, 50, 15), (13, 52, 51, 14), (12, 53, 52, 13), (11, 54, 53, 12), (10, 55, 54, 11), (9, 56, 55, 10), (8, 57, 56, 9), (7, 58, 57, 8), (6, 59, 58, 7), (5, 60, 59, 6), (4, 61, 60, 5), (3, 62, 61, 4), (2, 63, 62, 3), (126, 63, 2), (126, 64, 63), (63, 64, 65, 62), (62, 65, 66, 61), (61, 66, 67, 60), (60, 67, 68, 59), (59, 68, 69, 58), (58, 69, 70, 57), (57, 70, 71, 56), (56, 71, 72, 55), (55, 72, 73, 54), (54, 73, 74, 53), (53, 74, 75, 52), (52, 75, 76, 51), (51, 76, 77, 50), (50, 77, 78, 49), (49, 78, 79, 48), (48, 79, 80, 47), (47, 80, 81, 46), (46, 81, 82, 45), (45, 82, 83, 44), (44, 83, 84, 43), (43, 84, 85, 42), (42, 85, 86, 41), (41, 86, 87, 40), (40, 87, 88, 39), (39, 88, 89, 38), (38, 89, 90, 37), (37, 90, 91, 36), (36, 91, 92, 35), (35, 92, 93, 34), (34, 93, 94, 33), (94, 0, 33), (95, 0, 94), (93, 96, 95, 94), (92, 97, 96, 93), (91, 98, 97, 92), (90, 99, 98, 91), (89, 100, 99, 90), (88, 101, 100, 89), (87, 102, 101, 88), (86, 103, 102, 87), (85, 104, 103, 86), (84, 105, 104, 85), (83, 106, 105, 84), (82, 107, 106, 83), (81, 108, 107, 82), (80, 109, 108, 81), (79, 110, 109, 80), (78, 111, 110, 79), (77, 112, 111, 78), (76, 113, 112, 77), (75, 114, 113, 76), (74, 115, 114, 75), (73, 116, 115, 74), (72, 117, 116, 73), (71, 118, 117, 72), (70, 119, 118, 71), (69, 120, 119, 70), (68, 121, 120, 69), (67, 122, 121, 68), (66, 123, 122, 67), (65, 124, 123, 66), (64, 125, 124, 65), (126, 125, 64), (126, 127, 125), (125, 127, 128, 124), (124, 128, 129, 123), (123, 129, 130, 122), (122, 130, 131, 121), (121, 131, 132, 120), (120, 132, 133, 119), (119, 133, 134, 118), (118, 134, 135, 117), (117, 135, 136, 116), (116, 136, 137, 115), (115, 137, 138, 114), (114, 138, 139, 113), (113, 139, 140, 112), (112, 140, 141, 111), (111, 141, 142, 110), (110, 142, 143, 109), (109, 143, 144, 108), (108, 144, 145, 107), (107, 145, 146, 106), (106, 146, 147, 105), (105, 147, 148, 104), (104, 148, 149, 103), (103, 149, 150, 102), (102, 150, 151, 101), (101, 151, 152, 100), (100, 152, 153, 99), (99, 153, 154, 98), (98, 154, 155, 97), (97, 155, 156, 96), (96, 156, 157, 95), (157, 0, 95), (158, 0, 157), (156, 159, 158, 157), (155, 160, 159, 156), (154, 161, 160, 155), (153, 162, 161, 154), (152, 163, 162, 153), (151, 164, 163, 152), (150, 165, 164, 151), (149, 166, 165, 150), (148, 167, 166, 149), (147, 168, 167, 148), (146, 169, 168, 147), (145, 170, 169, 146), (144, 171, 170, 145), (143, 172, 171, 144), (142, 173, 172, 143), (141, 174, 173, 142), (140, 175, 174, 141), (139, 176, 175, 140), (138, 177, 176, 139), (137, 178, 177, 138), (136, 179, 178, 137), (135, 180, 179, 136), (134, 181, 180, 135), (133, 182, 181, 134), (132, 183, 182, 133), (131, 184, 183, 132), (130, 185, 184, 131), (129, 186, 185, 130), (128, 187, 186, 129), (127, 188, 187, 128), (126, 188, 127), (126, 189, 188), (188, 189, 190, 187), (187, 190, 191, 186), (186, 191, 192, 185), (185, 192, 193, 184), (184, 193, 194, 183), (183, 194, 195, 182), (182, 195, 196, 181), (181, 196, 197, 180), (180, 197, 198, 179), (179, 198, 199, 178), (178, 199, 200, 177), (177, 200, 201, 176), (176, 201, 202, 175), (175, 202, 203, 174), (174, 203, 204, 173), (173, 204, 205, 172), (172, 205, 206, 171), (171, 206, 207, 170), (170, 207, 208, 169), (169, 208, 209, 168), (168, 209, 210, 167), (167, 210, 211, 166), (166, 211, 212, 165), (165, 212, 213, 164), (164, 213, 214, 163), (163, 214, 215, 162), (162, 215, 216, 161), (161, 216, 217, 160), (160, 217, 218, 159), (159, 218, 219, 158), (219, 0, 158), (220, 0, 219), (218, 221, 220, 219), (217, 222, 221, 218), (216, 223, 222, 217), (215, 224, 223, 216), (214, 225, 224, 215), (213, 226, 225, 214), (212, 227, 226, 213), (211, 228, 227, 212), (210, 229, 228, 211), (209, 230, 229, 210), (208, 231, 230, 209), (207, 232, 231, 208), (206, 233, 232, 207), (205, 234, 233, 206), (204, 235, 234, 205), (203, 236, 235, 204), (202, 237, 236, 203), (201, 238, 237, 202), (200, 239, 238, 201), (199, 240, 239, 200), (198, 241, 240, 199), (197, 242, 241, 198), (196, 243, 242, 197), (195, 244, 243, 196), (194, 245, 244, 195), (193, 246, 245, 194), (192, 247, 246, 193), (191, 248, 247, 192), (190, 249, 248, 191), (189, 250, 249, 190), (126, 250, 189), (126, 251, 250), (250, 251, 252, 249), (249, 252, 253, 248), (248, 253, 254, 247), (247, 254, 255, 246), (246, 255, 256, 245), (245, 256, 257, 244), (244, 257, 258, 243), (243, 258, 259, 242), (242, 259, 260, 241), (241, 260, 261, 240), (240, 261, 262, 239), (239, 262, 263, 238), (238, 263, 264, 237), (237, 264, 265, 236), (236, 265, 266, 235), (235, 266, 267, 234), (234, 267, 268, 233), (233, 268, 269, 232), (232, 269, 270, 231), (231, 270, 271, 230), (230, 271, 272, 229), (229, 272, 273, 228), (228, 273, 274, 227), (227, 274, 275, 226), (226, 275, 276, 225), (225, 276, 277, 224), (224, 277, 278, 223), (223, 278, 279, 222), (222, 279, 280, 221), (221, 280, 281, 220), (281, 0, 220), (282, 0, 281), (280, 283, 282, 281), (279, 284, 283, 280), (278, 285, 284, 279), (277, 286, 285, 278), (276, 287, 286, 277), (275, 288, 287, 276), (274, 289, 288, 275), (273, 290, 289, 274), (272, 291, 290, 273), (271, 292, 291, 272), (270, 293, 292, 271), (269, 294, 293, 270), (268, 295, 294, 269), (267, 296, 295, 268), (266, 297, 296, 267), (265, 298, 297, 266), (264, 299, 298, 265), (263, 300, 299, 264), (262, 301, 300, 263), (261, 302, 301, 262), (260, 303, 302, 261), (259, 304, 303, 260), (258, 305, 304, 259), (257, 306, 305, 258), (256, 307, 306, 257), (255, 308, 307, 256), (254, 309, 308, 255), (253, 310, 309, 254), (252, 311, 310, 253), (251, 312, 311, 252), (126, 312, 251), (126, 313, 312), (312, 313, 314, 311), (311, 314, 315, 310), (310, 315, 316, 309), (309, 316, 317, 308), (308, 317, 318, 307), (307, 318, 319, 306), (306, 319, 320, 305), (305, 320, 321, 304), (304, 321, 322, 303), (303, 322, 323, 302), (302, 323, 324, 301), (301, 324, 325, 300), (300, 325, 326, 299), (299, 326, 327, 298), (298, 327, 328, 297), (297, 328, 329, 296), (296, 329, 330, 295), (295, 330, 331, 294), (294, 331, 332, 293), (293, 332, 333, 292), (292, 333, 334, 291), (291, 334, 335, 290), (290, 335, 336, 289), (289, 336, 337, 288), (288, 337, 338, 287), (287, 338, 339, 286), (286, 339, 340, 285), (285, 340, 341, 284), (284, 341, 342, 283), (283, 342, 343, 282), (343, 0, 282), (344, 0, 343), (342, 345, 344, 343), (341, 346, 345, 342), (340, 347, 346, 341), (339, 348, 347, 340), (338, 349, 348, 339), (337, 350, 349, 338), (336, 351, 350, 337), (335, 352, 351, 336), (334, 353, 352, 335), (333, 354, 353, 334), (332, 355, 354, 333), (331, 356, 355, 332), (330, 357, 356, 331), (329, 358, 357, 330), (328, 359, 358, 329), (327, 360, 359, 328), (326, 361, 360, 327), (325, 362, 361, 326), (324, 363, 362, 325), (323, 364, 363, 324), (322, 365, 364, 323), (321, 366, 365, 322), (320, 367, 366, 321), (319, 368, 367, 320), (318, 369, 368, 319), (317, 370, 369, 318), (316, 371, 370, 317), (315, 372, 371, 316), (314, 373, 372, 315), (313, 374, 373, 314), (126, 374, 313), (126, 375, 374), (374, 375, 376, 373), (373, 376, 377, 372), (372, 377, 378, 371), (371, 378, 379, 370), (370, 379, 380, 369), (369, 380, 381, 368), (368, 381, 382, 367), (367, 382, 383, 366), (366, 383, 384, 365), (365, 384, 385, 364), (364, 385, 386, 363), (363, 386, 387, 362), (362, 387, 388, 361), (361, 388, 389, 360), (360, 389, 390, 359), (359, 390, 391, 358), (358, 391, 392, 357), (357, 392, 393, 356), (356, 393, 394, 355), (355, 394, 395, 354), (354, 395, 396, 353), (353, 396, 397, 352), (352, 397, 398, 351), (351, 398, 399, 350), (350, 399, 400, 349), (349, 400, 401, 348), (348, 401, 402, 347), (347, 402, 403, 346), (346, 403, 404, 345), (345, 404, 405, 344), (405, 0, 344), (406, 0, 405), (404, 407, 406, 405), (403, 408, 407, 404), (402, 409, 408, 403), (401, 410, 409, 402), (400, 411, 410, 401), (399, 412, 411, 400), (398, 413, 412, 399), (397, 414, 413, 398), (396, 415, 414, 397), (395, 416, 415, 396), (394, 417, 416, 395), (393, 418, 417, 394), (392, 419, 418, 393), (391, 420, 419, 392), (390, 421, 420, 391), (389, 422, 421, 390), (388, 423, 422, 389), (387, 424, 423, 388), (386, 425, 424, 387), (385, 426, 425, 386), (384, 427, 426, 385), (383, 428, 427, 384), (382, 429, 428, 383), (381, 430, 429, 382), (380, 431, 430, 381), (379, 432, 431, 380), (378, 433, 432, 379), (377, 434, 433, 378), (376, 435, 434, 377), (375, 436, 435, 376), (126, 436, 375), (126, 437, 436), (436, 437, 438, 435), (435, 438, 439, 434), (434, 439, 440, 433), (433, 440, 441, 432), (432, 441, 442, 431), (431, 442, 443, 430), (430, 443, 444, 429), (429, 444, 445, 428), (428, 445, 446, 427), (427, 446, 447, 426), (426, 447, 448, 425), (425, 448, 449, 424), (424, 449, 450, 423), (423, 450, 451, 422), (422, 451, 452, 421), (421, 452, 453, 420), (420, 453, 454, 419), (419, 454, 455, 418), (418, 455, 456, 417), (417, 456, 457, 416), (416, 457, 458, 415), (415, 458, 459, 414), (414, 459, 460, 413), (413, 460, 461, 412), (412, 461, 462, 411), (411, 462, 463, 410), (410, 463, 464, 409), (409, 464, 465, 408), (408, 465, 466, 407), (407, 466, 467, 406), (467, 0, 406), (468, 0, 467), (466, 469, 468, 467), (465, 470, 469, 466), (464, 471, 470, 465), (463, 472, 471, 464), (462, 473, 472, 463), (461, 474, 473, 462), (460, 475, 474, 461), (459, 476, 475, 460), (458, 477, 476, 459), (457, 478, 477, 458), (456, 479, 478, 457), (455, 480, 479, 456), (454, 481, 480, 455), (453, 482, 481, 454), (452, 483, 482, 453), (451, 484, 483, 452), (450, 485, 484, 451), (449, 486, 485, 450), (448, 487, 486, 449), (447, 488, 487, 448), (446, 489, 488, 447), (445, 490, 489, 446), (444, 491, 490, 445), (443, 492, 491, 444), (442, 493, 492, 443), (441, 494, 493, 442), (440, 495, 494, 441), (439, 496, 495, 440), (438, 497, 496, 439), (437, 498, 497, 438), (126, 498, 437), (126, 499, 498), (498, 499, 500, 497), (497, 500, 501, 496), (496, 501, 502, 495), (495, 502, 503, 494), (494, 503, 504, 493), (493, 504, 505, 492), (492, 505, 506, 491), (491, 506, 507, 490), (490, 507, 508, 489), (489, 508, 509, 488), (488, 509, 510, 487), (487, 510, 511, 486), (486, 511, 512, 485), (485, 512, 513, 484), (484, 513, 514, 483), (483, 514, 515, 482), (482, 515, 516, 481), (481, 516, 517, 480), (480, 517, 518, 479), (479, 518, 519, 478), (478, 519, 520, 477), (477, 520, 521, 476), (476, 521, 522, 475), (475, 522, 523, 474), (474, 523, 524, 473), (473, 524, 525, 472), (472, 525, 526, 471), (471, 526, 527, 470), (470, 527, 528, 469), (469, 528, 529, 468), (529, 0, 468), (530, 0, 529), (528, 531, 530, 529), (527, 532, 531, 528), (526, 533, 532, 527), (525, 534, 533, 526), (524, 535, 534, 525), (523, 536, 535, 524), (522, 537, 536, 523), (521, 538, 537, 522), (520, 539, 538, 521), (519, 540, 539, 520), (518, 541, 540, 519), (517, 542, 541, 518), (516, 543, 542, 517), (515, 544, 543, 516), (514, 545, 544, 515), (513, 546, 545, 514), (512, 547, 546, 513), (511, 548, 547, 512), (510, 549, 548, 511), (509, 550, 549, 510), (508, 551, 550, 509), (507, 552, 551, 508), (506, 553, 552, 507), (505, 554, 553, 506), (504, 555, 554, 505), (503, 556, 555, 504), (502, 557, 556, 503), (501, 558, 557, 502), (500, 559, 558, 501), (499, 560, 559, 500), (126, 560, 499), (126, 561, 560), (560, 561, 562, 559), (559, 562, 563, 558), (558, 563, 564, 557), (557, 564, 565, 556), (556, 565, 566, 555), (555, 566, 567, 554), (554, 567, 568, 553), (553, 568, 569, 552), (552, 569, 570, 551), (551, 570, 571, 550), (550, 571, 572, 549), (549, 572, 573, 548), (548, 573, 574, 547), (547, 574, 575, 546), (546, 575, 576, 545), (545, 576, 577, 544), (544, 577, 578, 543), (543, 578, 579, 542), (542, 579, 580, 541), (541, 580, 581, 540), (540, 581, 582, 539), (539, 582, 583, 538), (538, 583, 584, 537), (537, 584, 585, 536), (536, 585, 586, 535), (535, 586, 587, 534), (534, 587, 588, 533), (533, 588, 589, 532), (532, 589, 590, 531), (531, 590, 591, 530), (591, 0, 530), (592, 0, 591), (590, 593, 592, 591), (589, 594, 593, 590), (588, 595, 594, 589), (587, 596, 595, 588), (586, 597, 596, 587), (585, 598, 597, 586), (584, 599, 598, 585), (583, 600, 599, 584), (582, 601, 600, 583), (581, 602, 601, 582), (580, 603, 602, 581), (579, 604, 603, 580), (578, 605, 604, 579), (577, 606, 605, 578), (576, 607, 606, 577), (575, 608, 607, 576), (574, 609, 608, 575), (573, 610, 609, 574), (572, 611, 610, 573), (571, 612, 611, 572), (570, 613, 612, 571), (569, 614, 613, 570), (568, 615, 614, 569), (567, 616, 615, 568), (566, 617, 616, 567), (565, 618, 617, 566), (564, 619, 618, 565), (563, 620, 619, 564), (562, 621, 620, 563), (561, 622, 621, 562), (126, 622, 561), (126, 623, 622), (622, 623, 624, 621), (621, 624, 625, 620), (620, 625, 626, 619), (619, 626, 627, 618), (618, 627, 628, 617), (617, 628, 629, 616), (616, 629, 630, 615), (615, 630, 631, 614), (614, 631, 632, 613), (613, 632, 633, 612), (612, 633, 634, 611), (611, 634, 635, 610), (610, 635, 636, 609), (609, 636, 637, 608), (608, 637, 638, 607), (607, 638, 639, 606), (606, 639, 640, 605), (605, 640, 641, 604), (604, 641, 642, 603), (603, 642, 643, 602), (602, 643, 644, 601), (601, 644, 645, 600), (600, 645, 646, 599), (599, 646, 647, 598), (598, 647, 648, 597), (597, 648, 649, 596), (596, 649, 650, 595), (595, 650, 651, 594), (594, 651, 652, 593), (593, 652, 653, 592), (653, 0, 592), (654, 0, 653), (652, 655, 654, 653), (651, 656, 655, 652), (650, 657, 656, 651), (649, 658, 657, 650), (648, 659, 658, 649), (647, 660, 659, 648), (646, 661, 660, 647), (645, 662, 661, 646), (644, 663, 662, 645), (643, 664, 663, 644), (642, 665, 664, 643), (641, 666, 665, 642), (640, 667, 666, 641), (639, 668, 667, 640), (638, 669, 668, 639), (637, 670, 669, 638), (636, 671, 670, 637), (635, 672, 671, 636), (634, 673, 672, 635), (633, 674, 673, 634), (632, 675, 674, 633), (631, 676, 675, 632), (630, 677, 676, 631), (629, 678, 677, 630), (628, 679, 678, 629), (627, 680, 679, 628), (626, 681, 680, 627), (625, 682, 681, 626), (624, 683, 682, 625), (623, 684, 683, 624), (126, 684, 623), (126, 685, 684), (684, 685, 686, 683), (683, 686, 687, 682), (682, 687, 688, 681), (681, 688, 689, 680), (680, 689, 690, 679), (679, 690, 691, 678), (678, 691, 692, 677), (677, 692, 693, 676), (676, 693, 694, 675), (675, 694, 695, 674), (674, 695, 696, 673), (673, 696, 697, 672), (672, 697, 698, 671), (671, 698, 699, 670), (670, 699, 700, 669), (669, 700, 701, 668), (668, 701, 702, 667), (667, 702, 703, 666), (666, 703, 704, 665), (665, 704, 705, 664), (664, 705, 706, 663), (663, 706, 707, 662), (662, 707, 708, 661), (661, 708, 709, 660), (660, 709, 710, 659), (659, 710, 711, 658), (658, 711, 712, 657), (657, 712, 713, 656), (656, 713, 714, 655), (655, 714, 715, 654), (715, 0, 654), (716, 0, 715), (714, 717, 716, 715), (713, 718, 717, 714), (712, 719, 718, 713), (711, 720, 719, 712), (710, 721, 720, 711), (709, 722, 721, 710), (708, 723, 722, 709), (707, 724, 723, 708), (706, 725, 724, 707), (705, 726, 725, 706), (704, 727, 726, 705), (703, 728, 727, 704), (702, 729, 728, 703), (701, 730, 729, 702), (700, 731, 730, 701), (699, 732, 731, 700), (698, 733, 732, 699), (697, 734, 733, 698), (696, 735, 734, 697), (695, 736, 735, 696), (694, 737, 736, 695), (693, 738, 737, 694), (692, 739, 738, 693), (691, 740, 739, 692), (690, 741, 740, 691), (689, 742, 741, 690), (688, 743, 742, 689), (687, 744, 743, 688), (686, 745, 744, 687), (685, 746, 745, 686), (126, 746, 685), (126, 747, 746), (746, 747, 748, 745), (745, 748, 749, 744), (744, 749, 750, 743), (743, 750, 751, 742), (742, 751, 752, 741), (741, 752, 753, 740), (740, 753, 754, 739), (739, 754, 755, 738), (738, 755, 756, 737), (737, 756, 757, 736), (736, 757, 758, 735), (735, 758, 759, 734), (734, 759, 760, 733), (733, 760, 761, 732), (732, 761, 762, 731), (731, 762, 763, 730), (730, 763, 764, 729), (729, 764, 765, 728), (728, 765, 766, 727), (727, 766, 767, 726), (726, 767, 768, 725), (725, 768, 769, 724), (724, 769, 770, 723), (723, 770, 771, 722), (722, 771, 772, 721), (721, 772, 773, 720), (720, 773, 774, 719), (719, 774, 775, 718), (718, 775, 776, 717), (717, 776, 777, 716), (777, 0, 716), (778, 0, 777), (776, 779, 778, 777), (775, 780, 779, 776), (774, 781, 780, 775), (773, 782, 781, 774), (772, 783, 782, 773), (771, 784, 783, 772), (770, 785, 784, 771), (769, 786, 785, 770), (768, 787, 786, 769), (767, 788, 787, 768), (766, 789, 788, 767), (765, 790, 789, 766), (764, 791, 790, 765), (763, 792, 791, 764), (762, 793, 792, 763), (761, 794, 793, 762), (760, 795, 794, 761), (759, 796, 795, 760), (758, 797, 796, 759), (757, 798, 797, 758), (756, 799, 798, 757), (755, 800, 799, 756), (754, 801, 800, 755), (753, 802, 801, 754), (752, 803, 802, 753), (751, 804, 803, 752), (750, 805, 804, 751), (749, 806, 805, 750), (748, 807, 806, 749), (747, 808, 807, 748), (126, 808, 747), (126, 809, 808), (808, 809, 810, 807), (807, 810, 811, 806), (806, 811, 812, 805), (805, 812, 813, 804), (804, 813, 814, 803), (803, 814, 815, 802), (802, 815, 816, 801), (801, 816, 817, 800), (800, 817, 818, 799), (799, 818, 819, 798), (798, 819, 820, 797), (797, 820, 821, 796), (796, 821, 822, 795), (795, 822, 823, 794), (794, 823, 824, 793), (793, 824, 825, 792), (792, 825, 826, 791), (791, 826, 827, 790), (790, 827, 828, 789), (789, 828, 829, 788), (788, 829, 830, 787), (787, 830, 831, 786), (786, 831, 832, 785), (785, 832, 833, 784), (784, 833, 834, 783), (783, 834, 835, 782), (782, 835, 836, 781), (781, 836, 837, 780), (780, 837, 838, 779), (779, 838, 839, 778), (839, 0, 778), (840, 0, 839), (838, 841, 840, 839), (837, 842, 841, 838), (836, 843, 842, 837), (835, 844, 843, 836), (834, 845, 844, 835), (833, 846, 845, 834), (832, 847, 846, 833), (831, 848, 847, 832), (830, 849, 848, 831), (829, 850, 849, 830), (828, 851, 850, 829), (827, 852, 851, 828), (826, 853, 852, 827), (825, 854, 853, 826), (824, 855, 854, 825), (823, 856, 855, 824), (822, 857, 856, 823), (821, 858, 857, 822), (820, 859, 858, 821), (819, 860, 859, 820), (818, 861, 860, 819), (817, 862, 861, 818), (816, 863, 862, 817), (815, 864, 863, 816), (814, 865, 864, 815), (813, 866, 865, 814), (812, 867, 866, 813), (811, 868, 867, 812), (810, 869, 868, 811), (809, 870, 869, 810), (126, 870, 809), (126, 871, 870), (870, 871, 872, 869), (869, 872, 873, 868), (868, 873, 874, 867), (867, 874, 875, 866), (866, 875, 876, 865), (865, 876, 877, 864), (864, 877, 878, 863), (863, 878, 879, 862), (862, 879, 880, 861), (861, 880, 881, 860), (860, 881, 882, 859), (859, 882, 883, 858), (858, 883, 884, 857), (857, 884, 885, 856), (856, 885, 886, 855), (855, 886, 887, 854), (854, 887, 888, 853), (853, 888, 889, 852), (852, 889, 890, 851), (851, 890, 891, 850), (850, 891, 892, 849), (849, 892, 893, 848), (848, 893, 894, 847), (847, 894, 895, 846), (846, 895, 896, 845), (845, 896, 897, 844), (844, 897, 898, 843), (843, 898, 899, 842), (842, 899, 900, 841), (841, 900, 901, 840), (901, 0, 840), (902, 0, 901), (900, 903, 902, 901), (899, 904, 903, 900), (898, 905, 904, 899), (897, 906, 905, 898), (896, 907, 906, 897), (895, 908, 907, 896), (894, 909, 908, 895), (893, 910, 909, 894), (892, 911, 910, 893), (891, 912, 911, 892), (890, 913, 912, 891), (889, 914, 913, 890), (888, 915, 914, 889), (887, 916, 915, 888), (886, 917, 916, 887), (885, 918, 917, 886), (884, 919, 918, 885), (883, 920, 919, 884), (882, 921, 920, 883), (881, 922, 921, 882), (880, 923, 922, 881), (879, 924, 923, 880), (878, 925, 924, 879), (877, 926, 925, 878), (876, 927, 926, 877), (875, 928, 927, 876), (874, 929, 928, 875), (873, 930, 929, 874), (872, 931, 930, 873), (871, 932, 931, 872), (126, 932, 871), (126, 933, 932), (932, 933, 934, 931), (931, 934, 935, 930), (930, 935, 936, 929), (929, 936, 937, 928), (928, 937, 938, 927), (927, 938, 939, 926), (926, 939, 940, 925), (925, 940, 941, 924), (924, 941, 942, 923), (923, 942, 943, 922), (922, 943, 944, 921), (921, 944, 945, 920), (920, 945, 946, 919), (919, 946, 947, 918), (918, 947, 948, 917), (917, 948, 949, 916), (916, 949, 950, 915), (915, 950, 951, 914), (914, 951, 952, 913), (913, 952, 953, 912), (912, 953, 954, 911), (911, 954, 955, 910), (910, 955, 956, 909), (909, 956, 957, 908), (908, 957, 958, 907), (907, 958, 959, 906), (906, 959, 960, 905), (905, 960, 961, 904), (904, 961, 962, 903), (903, 962, 963, 902), (963, 0, 902), (964, 0, 963), (962, 965, 964, 963), (961, 966, 965, 962), (960, 967, 966, 961), (959, 968, 967, 960), (958, 969, 968, 959), (957, 970, 969, 958), (956, 971, 970, 957), (955, 972, 971, 956), (954, 973, 972, 955), (953, 974, 973, 954), (952, 975, 974, 953), (951, 976, 975, 952), (950, 977, 976, 951), (949, 978, 977, 950), (948, 979, 978, 949), (947, 980, 979, 948), (946, 981, 980, 947), (945, 982, 981, 946), (944, 983, 982, 945), (943, 984, 983, 944), (942, 985, 984, 943), (941, 986, 985, 942), (940, 987, 986, 941), (939, 988, 987, 940), (938, 989, 988, 939), (937, 990, 989, 938), (936, 991, 990, 937), (935, 992, 991, 936), (934, 1, 992, 935), (933, 993, 1, 934), (126, 993, 933)])
me_sphere_001.polygons.foreach_set('use_smooth', [True] * 1024)
me_sphere_001.materials.append(mat_material_001)
me_sphere_001.use_remesh_preserve_volume = False
me_sphere_001.use_remesh_preserve_attributes = False
me_sphere_001.use_mirror_vertex_groups = False
me_sphere_001.update()
me_sphere_002 = bpy.data.meshes.new('Sphere.002')
me_sphere_002.from_pydata([(0.0, 0.0, 3.0), (0.5853, 0.0, -2.942), (0.2884, 0.05737, -2.986), (0.574, 0.1142, -2.942), (0.8541, 0.1699, -2.871), (1.126, 0.224, -2.772), (1.387, 0.2759, -2.646), (1.635, 0.3252, -2.494), (1.867, 0.3713, -2.319), (2.081, 0.4138, -2.121), (2.274, 0.4524, -1.903), (2.446, 0.4866, -1.667), (2.595, 0.5162, -1.414), (2.718, 0.5407, -1.148), (2.816, 0.5601, -0.8709), (2.886, 0.574, -0.5853), (2.928, 0.5825, -0.2941), (2.942, 0.5853, -4.768e-07), (2.928, 0.5825, 0.2941), (2.886, 0.574, 0.5853), (2.816, 0.5601, 0.8709), (2.718, 0.5407, 1.148), (2.595, 0.5162, 1.414), (2.446, 0.4866, 1.667), (2.274, 0.4524, 1.903), (2.081, 0.4138, 2.121), (1.867, 0.3713, 2.319), (1.635, 0.3252, 2.494), (1.387, 0.2759, 2.646), (1.126, 0.224, 2.772), (0.8541, 0.1699, 2.871), (0.574, 0.1142, 2.942), (0.2884, 0.05737, 2.986), (0.2717, 0.1125, 2.986), (0.5407, 0.224, 2.942), (0.8046, 0.3333, 2.871), (1.061, 0.4393, 2.772), (1.307, 0.5412, 2.646), (1.54, 0.6378, 2.494), (1.758, 0.7283, 2.319), (1.96, 0.8118, 2.121), (2.143, 0.8875, 1.903), (2.305, 0.9546, 1.667), (2.444, 1.012, 1.414), (2.561, 1.061, 1.148), (2.652, 1.099, 0.8709), (2.718, 1.126, 0.5853), (2.758, 1.143, 0.2941), (2.772, 1.148, -4.768e-07), (2.758, 1.143, -0.2941), (2.718, 1.126, -0.5853), (2.652, 1.099, -0.8709), (2.561, 1.061, -1.148), (2.444, 1.012, -1.414), (2.305, 0.9546, -1.667), (2.143, 0.8875, -1.903), (1.96, 0.8118, -2.121), (1.758, 0.7283, -2.319), (1.54, 0.6378, -2.494), (1.307, 0.5412, -2.646), (1.061, 0.4393, -2.772), (0.8046, 0.3333, -2.871), (0.5407, 0.224, -2.942), (0.2717, 0.1125, -2.986), (0.2445, 0.1634, -2.986), (0.4866, 0.3252, -2.942), (0.7241, 0.4838, -2.871), (0.9546, 0.6378, -2.772), (1.176, 0.7857, -2.646), (1.386, 0.926, -2.494), (1.582, 1.057, -2.319), (1.764, 1.179, -2.121), (1.928, 1.288, -1.903), (2.074, 1.386, -1.667), (2.2, 1.47, -1.414), (2.305, 1.54, -1.148), (2.387, 1.595, -0.8709), (2.446, 1.635, -0.5853), (2.482, 1.659, -0.2941), (2.494, 1.667, -4.768e-07), (2.482, 1.659, 0.2941), (2.446, 1.635, 0.5853), (2.387, 1.595, 0.8709), (2.305, 1.54, 1.148), (2.2, 1.47, 1.414), (2.074, 1.386, 1.667), (1.928, 1.288, 1.903), (1.764, 1.179, 2.121), (1.582, 1.057, 2.319), (1.386, 0.926, 2.494), (1.176, 0.7857, 2.646), (0.9546, 0.6378, 2.772), (0.7241, 0.4838, 2.871), (0.4866, 0.3252, 2.942), (0.2445, 0.1634, 2.986), (0.2079, 0.2079, 2.986), (0.4138, 0.4138, 2.942), (0.6158, 0.6158, 2.871), (0.8118, 0.8118, 2.772), (1.0, 1.0, 2.646), (1.179, 1.179, 2.494), (1.346, 1.346, 2.319), (1.5, 1.5, 2.121), (1.64, 1.64, 1.903), (1.764, 1.764, 1.667), (1.871, 1.871, 1.414), (1.96, 1.96, 1.148), (2.03, 2.03, 0.8709), (2.081, 2.081, 0.5853), (2.111, 2.111, 0.2941), (2.121, 2.121, -4.768e-07), (2.111, 2.111, -0.2941), (2.081, 2.081, -0.5853), (2.03, 2.03, -0.8709), (1.96, 1.96, -1.148), (1.871, 1.871, -1.414), (1.764, 1.764, -1.667), (1.64, 1.64, -1.903), (1.5, 1.5, -2.121), (1.346, 1.346, -2.319), (1.179, 1.179, -2.494), (1.0, 1.0, -2.646), (0.8118, 0.8118, -2.772), (0.6158, 0.6158, -2.871), (0.4138, 0.4138, -2.942), (0.2079, 0.2079, -2.986), (-1.624e-06, -1.624e-06, -3.0), (0.1634, 0.2445, -2.986), (0.3252, 0.4866, -2.942), (0.4838, 0.7241, -2.871), (0.6378, 0.9546, -2.772), (0.7857, 1.176, -2.646), (0.926, 1.386, -2.494), (1.057, 1.582, -2.319), (1.179, 1.764, -2.121), (1.288, 1.928, -1.903), (1.386, 2.074, -1.667), (1.47, 2.2, -1.414), (1.54, 2.305, -1.148), (1.595, 2.387, -0.8709), (1.635, 2.446, -0.5853), (1.659, 2.482, -0.2941), (1.667, 2.494, -4.768e-07), (1.659, 2.482, 0.2941), (1.635, 2.446, 0.5853), (1.595, 2.387, 0.8709), (1.54, 2.305, 1.148), (1.47, 2.2, 1.414), (1.386, 2.074, 1.667), (1.288, 1.928, 1.903), (1.179, 1.764, 2.121), (1.057, 1.582, 2.319), (0.926, 1.386, 2.494), (0.7857, 1.176, 2.646), (0.6378, 0.9546, 2.772), (0.4838, 0.7241, 2.871), (0.3252, 0.4866, 2.942), (0.1634, 0.2445, 2.986), (0.1125, 0.2717, 2.986), (0.224, 0.5407, 2.942), (0.3333, 0.8046, 2.871), (0.4393, 1.061, 2.772), (0.5412, 1.307, 2.646), (0.6378, 1.54, 2.494), (0.7283, 1.758, 2.319), (0.8118, 1.96, 2.121), (0.8875, 2.143, 1.903), (0.9546, 2.305, 1.667), (1.012, 2.444, 1.414), (1.061, 2.561, 1.148), (1.099, 2.652, 0.8709), (1.126, 2.718, 0.5853), (1.143, 2.758, 0.2941), (1.148, 2.772, -4.768e-07), (1.143, 2.758, -0.2941), (1.126, 2.718, -0.5853), (1.099, 2.652, -0.8709), (1.061, 2.561, -1.148), (1.012, 2.444, -1.414), (0.9546, 2.305, -1.667), (0.8875, 2.143, -1.903), (0.8118, 1.96, -2.121), (0.7283, 1.758, -2.319), (0.6378, 1.54, -2.494), (0.5412, 1.307, -2.646), (0.4393, 1.061, -2.772), (0.3333, 0.8046, -2.871), (0.224, 0.5407, -2.942), (0.1125, 0.2717, -2.986), (0.05737, 0.2884, -2.986), (0.1142, 0.574, -2.942), (0.1699, 0.8541, -2.871), (0.224, 1.126, -2.772), (0.2759, 1.387, -2.646), (0.3252, 1.635, -2.494), (0.3713, 1.867, -2.319), (0.4138, 2.081, -2.121), (0.4524, 2.274, -1.903), (0.4866, 2.446, -1.667), (0.5162, 2.595, -1.414), (0.5407, 2.718, -1.148), (0.5601, 2.816, -0.8709), (0.574, 2.886, -0.5853), (0.5825, 2.928, -0.2941), (0.5853, 2.942, -4.768e-07), (0.5825, 2.928, 0.2941), (0.574, 2.886, 0.5853), (0.5601, 2.816, 0.8709), (0.5407, 2.718, 1.148), (0.5162, 2.595, 1.414), (0.4866, 2.446, 1.667), (0.4524, 2.274, 1.903), (0.4138, 2.081, 2.121), (0.3713, 1.867, 2.319), (0.3252, 1.635, 2.494), (0.2759, 1.387, 2.646), (0.224, 1.126, 2.772), (0.1699, 0.8541, 2.871), (0.1142, 0.574, 2.942), (0.05737, 0.2884, 2.986), (-1.54e-08, 0.2941, 2.986), (-4.284e-08, 0.5853, 2.942), (-2.559e-08, 0.8709, 2.871), (-7.549e-08, 1.148, 2.772), (-3.884e-08, 1.414, 2.646), (-1.276e-07, 1.667, 2.494), (-1.149e-07, 1.903, 2.319), (-1.33e-07, 2.121, 2.121), (-2.867e-07, 2.319, 1.903), (-2.291e-07, 2.494, 1.667), (-1.971e-07, 2.646, 1.414), (-4.807e-08, 2.772, 1.148), (-9.309e-08, 2.871, 0.8709), (-3.127e-07, 2.942, 0.5853), (-2.298e-09, 2.986, 0.2941), (-1.468e-07, 3.0, -4.768e-07), (-2.298e-09, 2.986, -0.2941), (-4.416e-07, 2.942, -0.5853), (-3.269e-07, 2.871, -0.8709), (-1.185e-07, 2.772, -1.148), (-2.091e-07, 2.646, -1.414), (-7.229e-08, 2.494, -1.667), (-1.06e-07, 2.319, -1.903), (-2.265e-08, 2.121, -2.121), (-6.365e-08, 1.903, -2.319), (-1.349e-07, 1.667, -2.494), (-1.165e-07, 1.414, -2.646), (-8.604e-08, 1.148, -2.772), (-3.347e-08, 0.8709, -2.871), (-2.88e-08, 0.5853, -2.942), (-8.153e-09, 0.294, -2.986), (-0.05737, 0.2884, -2.986), (-0.1142, 0.574, -2.942), (-0.1699, 0.8541, -2.871), (-0.224, 1.126, -2.772), (-0.2759, 1.387, -2.646), (-0.3252, 1.635, -2.494), (-0.3713, 1.867, -2.319), (-0.4138, 2.081, -2.121), (-0.4524, 2.274, -1.903), (-0.4866, 2.446, -1.667), (-0.5162, 2.595, -1.414), (-0.5407, 2.718, -1.148), (-0.5601, 2.816, -0.8709), (-0.574, 2.886, -0.5853), (-0.5825, 2.928, -0.2941), (-0.5853, 2.942, -4.768e-07), (-0.5825, 2.928, 0.2941), (-0.574, 2.886, 0.5853), (-0.5601, 2.816, 0.8709), (-0.5407, 2.718, 1.148), (-0.5162, 2.595, 1.414), (-0.4866, 2.446, 1.667), (-0.4524, 2.274, 1.903), (-0.4138, 2.081, 2.121), (-0.3713, 1.867, 2.319), (-0.3252, 1.635, 2.494), (-0.2759, 1.387, 2.646), (-0.224, 1.126, 2.772), (-0.1699, 0.8541, 2.871), (-0.1142, 0.574, 2.942), (-0.05737, 0.2884, 2.986), (-0.1125, 0.2717, 2.986), (-0.224, 0.5407, 2.942), (-0.3333, 0.8046, 2.871), (-0.4393, 1.061, 2.772), (-0.5412, 1.307, 2.646), (-0.6378, 1.54, 2.494), (-0.7283, 1.758, 2.319), (-0.8118, 1.96, 2.121), (-0.8875, 2.143, 1.903), (-0.9546, 2.305, 1.667), (-1.012, 2.444, 1.414), (-1.061, 2.561, 1.148), (-1.099, 2.652, 0.8709), (-1.126, 2.718, 0.5853), (-1.143, 2.758, 0.2941), (-1.148, 2.772, -4.768e-07), (-1.143, 2.758, -0.2941), (-1.126, 2.718, -0.5853), (-1.099, 2.652, -0.8709), (-1.061, 2.561, -1.148), (-1.012, 2.444, -1.414), (-0.9546, 2.305, -1.667), (-0.8875, 2.143, -1.903), (-0.8118, 1.96, -2.121), (-0.7283, 1.758, -2.319), (-0.6378, 1.54, -2.494), (-0.5412, 1.307, -2.646), (-0.4393, 1.061, -2.772), (-0.3333, 0.8046, -2.871), (-0.224, 0.5407, -2.942), (-0.1125, 0.2717, -2.986), (-0.1634, 0.2445, -2.986), (-0.3252, 0.4866, -2.942), (-0.4838, 0.7241, -2.871), (-0.6378, 0.9546, -2.772), (-0.7857, 1.176, -2.646), (-0.926, 1.386, -2.494), (-1.057, 1.582, -2.319), (-1.179, 1.764, -2.121), (-1.288, 1.928, -1.903), (-1.386, 2.074, -1.667), (-1.47, 2.2, -1.414), (-1.54, 2.305, -1.148), (-1.595, 2.387, -0.8709), (-1.635, 2.446, -0.5853), (-1.659, 2.482, -0.2941), (-1.667, 2.494, -4.768e-07), (-1.659, 2.482, 0.2941), (-1.635, 2.446, 0.5853), (-1.595, 2.387, 0.8709), (-1.54, 2.305, 1.148), (-1.47, 2.2, 1.414), (-1.386, 2.074, 1.667), (-1.288, 1.928, 1.903), (-1.179, 1.764, 2.121), (-1.057, 1.582, 2.319), (-0.926, 1.386, 2.494), (-0.7857, 1.176, 2.646), (-0.6378, 0.9546, 2.772), (-0.4838, 0.7241, 2.871), (-0.3252, 0.4866, 2.942), (-0.1634, 0.2445, 2.986), (-0.2079, 0.2079, 2.986), (-0.4138, 0.4138, 2.942), (-0.6158, 0.6158, 2.871), (-0.8118, 0.8118, 2.772), (-1.0, 1.0, 2.646), (-1.179, 1.179, 2.494), (-1.346, 1.346, 2.319), (-1.5, 1.5, 2.121), (-1.64, 1.64, 1.903), (-1.764, 1.764, 1.667), (-1.871, 1.871, 1.414), (-1.96, 1.96, 1.148), (-2.03, 2.03, 0.8709), (-2.081, 2.081, 0.5853), (-2.111, 2.111, 0.2941), (-2.121, 2.121, -4.768e-07), (-2.111, 2.111, -0.2941), (-2.081, 2.081, -0.5853), (-2.03, 2.03, -0.8709), (-1.96, 1.96, -1.148), (-1.871, 1.871, -1.414), (-1.764, 1.764, -1.667), (-1.64, 1.64, -1.903), (-1.5, 1.5, -2.121), (-1.346, 1.346, -2.319), (-1.179, 1.179, -2.494), (-1.0, 1.0, -2.646), (-0.8118, 0.8118, -2.772), (-0.6158, 0.6158, -2.871), (-0.4138, 0.4138, -2.942), (-0.2079, 0.2079, -2.986), (-0.2445, 0.1634, -2.986), (-0.4866, 0.3252, -2.942), (-0.7241, 0.4838, -2.871), (-0.9546, 0.6378, -2.772), (-1.176, 0.7857, -2.646), (-1.386, 0.926, -2.494), (-1.582, 1.057, -2.319), (-1.764, 1.179, -2.121), (-1.928, 1.288, -1.903), (-2.074, 1.386, -1.667), (-2.2, 1.47, -1.414), (-2.305, 1.54, -1.148), (-2.387, 1.595, -0.8709), (-2.446, 1.635, -0.5853), (-2.482, 1.659, -0.2941), (-2.494, 1.667, -4.768e-07), (-2.482, 1.659, 0.2941), (-2.446, 1.635, 0.5853), (-2.387, 1.595, 0.8709), (-2.305, 1.54, 1.148), (-2.2, 1.47, 1.414), (-2.074, 1.386, 1.667), (-1.928, 1.288, 1.903), (-1.764, 1.179, 2.121), (-1.582, 1.057, 2.319), (-1.386, 0.926, 2.494), (-1.176, 0.7857, 2.646), (-0.9546, 0.6378, 2.772), (-0.7241, 0.4838, 2.871), (-0.4866, 0.3252, 2.942), (-0.2445, 0.1634, 2.986), (-0.2717, 0.1125, 2.986), (-0.5407, 0.224, 2.942), (-0.8046, 0.3333, 2.871), (-1.061, 0.4393, 2.772), (-1.307, 0.5412, 2.646), (-1.54, 0.6378, 2.494), (-1.758, 0.7283, 2.319), (-1.96, 0.8118, 2.121), (-2.143, 0.8875, 1.903), (-2.305, 0.9546, 1.667), (-2.444, 1.012, 1.414), (-2.561, 1.061, 1.148), (-2.652, 1.099, 0.8709), (-2.718, 1.126, 0.5853), (-2.758, 1.143, 0.2941), (-2.772, 1.148, -4.768e-07), (-2.758, 1.143, -0.2941), (-2.718, 1.126, -0.5853), (-2.652, 1.099, -0.8709), (-2.561, 1.061, -1.148), (-2.444, 1.012, -1.414), (-2.305, 0.9546, -1.667), (-2.143, 0.8875, -1.903), (-1.96, 0.8118, -2.121), (-1.758, 0.7283, -2.319), (-1.54, 0.6378, -2.494), (-1.307, 0.5412, -2.646), (-1.061, 0.4393, -2.772), (-0.8046, 0.3333, -2.871), (-0.5407, 0.224, -2.942), (-0.2717, 0.1125, -2.986), (-0.2884, 0.05737, -2.986), (-0.574, 0.1142, -2.942), (-0.8541, 0.1699, -2.871), (-1.126, 0.224, -2.772), (-1.387, 0.2759, -2.646), (-1.635, 0.3252, -2.494), (-1.867, 0.3713, -2.319), (-2.081, 0.4138, -2.121), (-2.274, 0.4524, -1.903), (-2.446, 0.4866, -1.667), (-2.595, 0.5162, -1.414), (-2.718, 0.5407, -1.148), (-2.816, 0.5601, -0.8709), (-2.886, 0.574, -0.5853), (-2.928, 0.5825, -0.2941), (-2.942, 0.5853, -4.768e-07), (-2.928, 0.5825, 0.2941), (-2.886, 0.574, 0.5853), (-2.816, 0.5601, 0.8709), (-2.718, 0.5407, 1.148), (-2.595, 0.5162, 1.414), (-2.446, 0.4866, 1.667), (-2.274, 0.4524, 1.903), (-2.081, 0.4138, 2.121), (-1.867, 0.3713, 2.319), (-1.635, 0.3252, 2.494), (-1.387, 0.2759, 2.646), (-1.126, 0.224, 2.772), (-0.8541, 0.1699, 2.871), (-0.574, 0.1142, 2.942), (-0.2884, 0.05737, 2.986), (-0.2941, -4.03e-08, 2.986), (-0.5853, -7.805e-08, 2.942), (-0.8709, -7.839e-08, 2.871), (-1.148, -1.605e-07, 2.772), (-1.414, -5.676e-08, 2.646), (-1.667, -1.455e-07, 2.494), (-1.903, -4.509e-08, 2.319), (-2.121, -3.615e-07, 2.121), (-2.319, -4.567e-07, 1.903), (-2.494, -3.115e-07, 1.667), (-2.646, -4.549e-07, 1.414), (-2.772, -1.185e-07, 1.148), (-2.871, -5.381e-07, 0.8709), (-2.942, -4.655e-07, 0.5853), (-2.986, -1.431e-07, 0.2941), (-3.0, -4.749e-07, -4.768e-07), (-2.986, -1.431e-07, -0.2941), (-2.942, -4.655e-07, -0.5853), (-2.871, -6.551e-07, -0.8709), (-2.772, -2.712e-07, -1.148), (-2.646, -4.203e-07, -1.414), (-2.494, -3.127e-07, -1.667), (-2.319, -3.637e-07, -1.903), (-2.121, -6.383e-08, -2.121), (-1.903, -2.277e-07, -2.319), (-1.667, -3.049e-07, -2.494), (-1.414, -1.929e-07, -2.646), (-1.148, -1.711e-07, -2.772), (-0.8709, -5.704e-08, -2.871), (-0.5853, -2.747e-08, -2.942), (-0.294, -4.618e-08, -2.986), (-0.2884, -0.05737, -2.986), (-0.574, -0.1142, -2.942), (-0.8541, -0.1699, -2.871), (-1.126, -0.224, -2.772), (-1.387, -0.2759, -2.646), (-1.635, -0.3252, -2.494), (-1.867, -0.3713, -2.319), (-2.081, -0.4138, -2.121), (-2.274, -0.4524, -1.903), (-2.446, -0.4866, -1.667), (-2.595, -0.5162, -1.414), (-2.718, -0.5407, -1.148), (-2.816, -0.5601, -0.8709), (-2.886, -0.574, -0.5853), (-2.928, -0.5825, -0.2941), (-2.942, -0.5853, -4.768e-07), (-2.928, -0.5825, 0.2941), (-2.886, -0.574, 0.5853), (-2.816, -0.5601, 0.8709), (-2.718, -0.5407, 1.148), (-2.595, -0.5162, 1.414), (-2.446, -0.4866, 1.667), (-2.274, -0.4524, 1.903), (-2.081, -0.4138, 2.121), (-1.867, -0.3713, 2.319), (-1.635, -0.3252, 2.494), (-1.387, -0.2759, 2.646), (-1.126, -0.224, 2.772), (-0.8541, -0.1699, 2.871), (-0.574, -0.1142, 2.942), (-0.2884, -0.05737, 2.986), (-0.2717, -0.1125, 2.986), (-0.5407, -0.224, 2.942), (-0.8046, -0.3333, 2.871), (-1.061, -0.4393, 2.772), (-1.307, -0.5412, 2.646), (-1.54, -0.6378, 2.494), (-1.758, -0.7283, 2.319), (-1.96, -0.8118, 2.121), (-2.143, -0.8875, 1.903), (-2.305, -0.9546, 1.667), (-2.444, -1.012, 1.414), (-2.561, -1.061, 1.148), (-2.652, -1.099, 0.8709), (-2.718, -1.126, 0.5853), (-2.758, -1.143, 0.2941), (-2.772, -1.148, -4.768e-07), (-2.758, -1.143, -0.2941), (-2.718, -1.126, -0.5853), (-2.652, -1.099, -0.8709), (-2.561, -1.061, -1.148), (-2.444, -1.012, -1.414), (-2.305, -0.9546, -1.667), (-2.143, -0.8875, -1.903), (-1.96, -0.8118, -2.121), (-1.758, -0.7283, -2.319), (-1.54, -0.6378, -2.494), (-1.307, -0.5412, -2.646), (-1.061, -0.4393, -2.772), (-0.8046, -0.3333, -2.871), (-0.5407, -0.224, -2.942), (-0.2717, -0.1125, -2.986), (-0.2445, -0.1634, -2.986), (-0.4866, -0.3252, -2.942), (-0.7241, -0.4838, -2.871), (-0.9546, -0.6378, -2.772), (-1.176, -0.7857, -2.646), (-1.386, -0.926, -2.494), (-1.582, -1.057, -2.319), (-1.764, -1.179, -2.121), (-1.928, -1.288, -1.903), (-2.074, -1.386, -1.667), (-2.2, -1.47, -1.414), (-2.305, -1.54, -1.148), (-2.387, -1.595, -0.8709), (-2.446, -1.635, -0.5853), (-2.482, -1.659, -0.2941), (-2.494, -1.667, -4.768e-07), (-2.482, -1.659, 0.2941), (-2.446, -1.635, 0.5853), (-2.387, -1.595, 0.8709), (-2.305, -1.54, 1.148), (-2.2, -1.47, 1.414), (-2.074, -1.386, 1.667), (-1.928, -1.288, 1.903), (-1.764, -1.179, 2.121), (-1.582, -1.057, 2.319), (-1.386, -0.926, 2.494), (-1.176, -0.7857, 2.646), (-0.9546, -0.6378, 2.772), (-0.7241, -0.4838, 2.871), (-0.4866, -0.3252, 2.942), (-0.2445, -0.1634, 2.986), (-0.2079, -0.2079, 2.986), (-0.4138, -0.4138, 2.942), (-0.6158, -0.6158, 2.871), (-0.8118, -0.8118, 2.772), (-1.0, -1.0, 2.646), (-1.179, -1.179, 2.494), (-1.346, -1.346, 2.319), (-1.5, -1.5, 2.121), (-1.64, -1.64, 1.903), (-1.764, -1.764, 1.667), (-1.871, -1.871, 1.414), (-1.96, -1.96, 1.148), (-2.03, -2.03, 0.8709), (-2.081, -2.081, 0.5853), (-2.111, -2.111, 0.2941), (-2.121, -2.121, -4.768e-07), (-2.111, -2.111, -0.2941), (-2.081, -2.081, -0.5853), (-2.03, -2.03, -0.8709), (-1.96, -1.96, -1.148), (-1.871, -1.871, -1.414), (-1.764, -1.764, -1.667), (-1.64, -1.64, -1.903), (-1.5, -1.5, -2.121), (-1.346, -1.346, -2.319), (-1.179, -1.179, -2.494), (-1.0, -1.0, -2.646), (-0.8118, -0.8118, -2.772), (-0.6158, -0.6158, -2.871), (-0.4138, -0.4138, -2.942), (-0.2079, -0.2079, -2.986), (-0.1634, -0.2445, -2.986), (-0.3252, -0.4866, -2.942), (-0.4838, -0.7241, -2.871), (-0.6378, -0.9546, -2.772), (-0.7857, -1.176, -2.646), (-0.926, -1.386, -2.494), (-1.057, -1.582, -2.319), (-1.179, -1.764, -2.121), (-1.288, -1.928, -1.903), (-1.386, -2.074, -1.667), (-1.47, -2.2, -1.414), (-1.54, -2.305, -1.148), (-1.595, -2.387, -0.8709), (-1.635, -2.446, -0.5853), (-1.659, -2.482, -0.2941), (-1.667, -2.494, -4.768e-07), (-1.659, -2.482, 0.2941), (-1.635, -2.446, 0.5853), (-1.595, -2.387, 0.8709), (-1.54, -2.305, 1.148), (-1.47, -2.2, 1.414), (-1.386, -2.074, 1.667), (-1.288, -1.928, 1.903), (-1.179, -1.764, 2.121), (-1.057, -1.582, 2.319), (-0.926, -1.386, 2.494), (-0.7857, -1.176, 2.646), (-0.6378, -0.9546, 2.772), (-0.4838, -0.7241, 2.871), (-0.3252, -0.4866, 2.942), (-0.1634, -0.2445, 2.986), (-0.1125, -0.2717, 2.986), (-0.224, -0.5407, 2.942), (-0.3333, -0.8046, 2.871), (-0.4393, -1.061, 2.772), (-0.5412, -1.307, 2.646), (-0.6378, -1.54, 2.494), (-0.7283, -1.758, 2.319), (-0.8118, -1.96, 2.121), (-0.8875, -2.143, 1.903), (-0.9546, -2.305, 1.667), (-1.012, -2.444, 1.414), (-1.061, -2.561, 1.148), (-1.099, -2.652, 0.8709), (-1.126, -2.718, 0.5853), (-1.143, -2.758, 0.2941), (-1.148, -2.772, -4.768e-07), (-1.143, -2.758, -0.2941), (-1.126, -2.718, -0.5853), (-1.099, -2.652, -0.8709), (-1.061, -2.561, -1.148), (-1.012, -2.444, -1.414), (-0.9546, -2.305, -1.667), (-0.8875, -2.143, -1.903), (-0.8118, -1.96, -2.121), (-0.7283, -1.758, -2.319), (-0.6378, -1.54, -2.494), (-0.5412, -1.307, -2.646), (-0.4393, -1.061, -2.772), (-0.3333, -0.8046, -2.871), (-0.224, -0.5407, -2.942), (-0.1125, -0.2717, -2.986), (-0.05737, -0.2884, -2.986), (-0.1142, -0.574, -2.942), (-0.1699, -0.8541, -2.871), (-0.224, -1.126, -2.772), (-0.2759, -1.387, -2.646), (-0.3252, -1.635, -2.494), (-0.3713, -1.867, -2.319), (-0.4138, -2.081, -2.121), (-0.4524, -2.274, -1.903), (-0.4866, -2.446, -1.667), (-0.5162, -2.595, -1.414), (-0.5407, -2.718, -1.148), (-0.5601, -2.816, -0.8709), (-0.574, -2.886, -0.5853), (-0.5825, -2.928, -0.2941), (-0.5853, -2.942, -4.768e-07), (-0.5825, -2.928, 0.2941), (-0.574, -2.886, 0.5853), (-0.5601, -2.816, 0.8709), (-0.5407, -2.718, 1.148), (-0.5162, -2.595, 1.414), (-0.4866, -2.446, 1.667), (-0.4524, -2.274, 1.903), (-0.4138, -2.081, 2.121), (-0.3713, -1.867, 2.319), (-0.3252, -1.635, 2.494), (-0.2759, -1.387, 2.646), (-0.224, -1.126, 2.772), (-0.1699, -0.8541, 2.871), (-0.1142, -0.574, 2.942), (-0.05737, -0.2884, 2.986), (6.737e-08, -0.2941, 2.986), (1.059e-07, -0.5853, 2.942), (1.604e-07, -0.8709, 2.871), (2.369e-07, -1.148, 2.772), (1.039e-07, -1.414, 2.646), (2.511e-07, -1.667, 2.494), (1.799e-07, -1.903, 2.319), (4.146e-07, -2.121, 2.121), (6.68e-07, -2.319, 1.903), (4.934e-07, -2.494, 1.667), (7.126e-07, -2.646, 1.414), (2.712e-07, -2.772, 1.148), (8.078e-07, -2.871, 0.8709), (5.478e-07, -2.942, 0.5853), (2.959e-07, -2.986, 0.2941), (6.277e-07, -3.0, -4.768e-07), (2.959e-07, -2.986, -0.2941), (5.478e-07, -2.942, -0.5853), (8.078e-07, -2.871, -0.8709), (5.29e-07, -2.772, -1.148), (6.78e-07, -2.646, -1.414), (4.947e-07, -2.494, -1.667), (4.288e-07, -2.319, -1.903), (1.635e-07, -2.121, -2.121), (3.393e-07, -1.903, -2.319), (4.749e-07, -1.667, -2.494), (3.217e-07, -1.414, -2.646), (2.474e-07, -1.148, -2.772), (6.899e-08, -0.8709, -2.871), (9.19e-08, -0.5853, -2.942), (6.893e-08, -0.294, -2.986), (0.05737, -0.2884, -2.986), (0.1142, -0.574, -2.942), (0.1699, -0.8541, -2.871), (0.224, -1.126, -2.772), (0.2759, -1.387, -2.646), (0.3252, -1.635, -2.494), (0.3713, -1.867, -2.319), (0.4138, -2.081, -2.121), (0.4524, -2.274, -1.903), (0.4866, -2.446, -1.667), (0.5162, -2.595, -1.414), (0.5407, -2.718, -1.148), (0.5601, -2.816, -0.8709), (0.574, -2.886, -0.5853), (0.5825, -2.928, -0.2941), (0.5853, -2.942, -4.768e-07), (0.5825, -2.928, 0.2941), (0.574, -2.886, 0.5853), (0.5601, -2.816, 0.8709), (0.5407, -2.718, 1.148), (0.5162, -2.595, 1.414), (0.4866, -2.446, 1.667), (0.4524, -2.274, 1.903), (0.4138, -2.081, 2.121), (0.3713, -1.867, 2.319), (0.3252, -1.635, 2.494), (0.2759, -1.387, 2.646), (0.224, -1.126, 2.772), (0.1699, -0.8541, 2.871), (0.1142, -0.574, 2.942), (0.05737, -0.2884, 2.986), (0.1125, -0.2717, 2.986), (0.224, -0.5407, 2.942), (0.3333, -0.8046, 2.871), (0.4393, -1.061, 2.772), (0.5412, -1.307, 2.646), (0.6378, -1.54, 2.494), (0.7283, -1.758, 2.319), (0.8118, -1.96, 2.121), (0.8875, -2.143, 1.903), (0.9546, -2.305, 1.667), (1.012, -2.444, 1.414), (1.061, -2.561, 1.148), (1.099, -2.652, 0.8709), (1.126, -2.718, 0.5853), (1.143, -2.758, 0.2941), (1.148, -2.772, -4.768e-07), (1.143, -2.758, -0.2941), (1.126, -2.718, -0.5853), (1.099, -2.652, -0.8709), (1.061, -2.561, -1.148), (1.012, -2.444, -1.414), (0.9546, -2.305, -1.667), (0.8875, -2.143, -1.903), (0.8118, -1.96, -2.121), (0.7283, -1.758, -2.319), (0.6378, -1.54, -2.494), (0.5412, -1.307, -2.646), (0.4393, -1.061, -2.772), (0.3333, -0.8046, -2.871), (0.224, -0.5407, -2.942), (0.1125, -0.2717, -2.986), (0.1634, -0.2445, -2.986), (0.3252, -0.4866, -2.942), (0.4838, -0.7241, -2.871), (0.6378, -0.9546, -2.772), (0.7857, -1.176, -2.646), (0.926, -1.386, -2.494), (1.057, -1.582, -2.319), (1.179, -1.764, -2.121), (1.288, -1.928, -1.903), (1.386, -2.074, -1.667), (1.47, -2.2, -1.414), (1.54, -2.305, -1.148), (1.595, -2.387, -0.8709), (1.635, -2.446, -0.5853), (1.659, -2.482, -0.2941), (1.667, -2.494, -4.768e-07), (1.659, -2.482, 0.2941), (1.635, -2.446, 0.5853), (1.595, -2.387, 0.8709), (1.54, -2.305, 1.148), (1.47, -2.2, 1.414), (1.386, -2.074, 1.667), (1.288, -1.928, 1.903), (1.179, -1.764, 2.121), (1.057, -1.582, 2.319), (0.926, -1.386, 2.494), (0.7857, -1.176, 2.646), (0.6378, -0.9546, 2.772), (0.4838, -0.7241, 2.871), (0.3252, -0.4866, 2.942), (0.1634, -0.2445, 2.986), (0.2079, -0.2079, 2.986), (0.4138, -0.4138, 2.942), (0.6158, -0.6158, 2.871), (0.8118, -0.8118, 2.772), (1.0, -1.0, 2.646), (1.179, -1.179, 2.494), (1.346, -1.346, 2.319), (1.5, -1.5, 2.121), (1.64, -1.64, 1.903), (1.764, -1.764, 1.667), (1.871, -1.871, 1.414), (1.96, -1.96, 1.148), (2.03, -2.03, 0.8709), (2.081, -2.081, 0.5853), (2.111, -2.111, 0.2941), (2.121, -2.121, -4.768e-07), (2.111, -2.111, -0.2941), (2.081, -2.081, -0.5853), (2.03, -2.03, -0.8709), (1.96, -1.96, -1.148), (1.871, -1.871, -1.414), (1.764, -1.764, -1.667), (1.64, -1.64, -1.903), (1.5, -1.5, -2.121), (1.346, -1.346, -2.319), (1.179, -1.179, -2.494), (1.0, -1.0, -2.646), (0.8118, -0.8118, -2.772), (0.6158, -0.6158, -2.871), (0.4138, -0.4138, -2.942), (0.2079, -0.2079, -2.986), (0.2445, -0.1634, -2.986), (0.4866, -0.3252, -2.942), (0.7241, -0.4838, -2.871), (0.9546, -0.6378, -2.772), (1.176, -0.7857, -2.646), (1.386, -0.926, -2.494), (1.582, -1.057, -2.319), (1.764, -1.179, -2.121), (1.928, -1.288, -1.903), (2.074, -1.386, -1.667), (2.2, -1.47, -1.414), (2.305, -1.54, -1.148), (2.387, -1.595, -0.8709), (2.446, -1.635, -0.5853), (2.482, -1.659, -0.2941), (2.494, -1.667, -4.768e-07), (2.482, -1.659, 0.2941), (2.446, -1.635, 0.5853), (2.387, -1.595, 0.8709), (2.305, -1.54, 1.148), (2.2, -1.47, 1.414), (2.074, -1.386, 1.667), (1.928, -1.288, 1.903), (1.764, -1.179, 2.121), (1.582, -1.057, 2.319), (1.386, -0.926, 2.494), (1.176, -0.7857, 2.646), (0.9546, -0.6378, 2.772), (0.7241, -0.4838, 2.871), (0.4866, -0.3252, 2.942), (0.2445, -0.1634, 2.986), (0.2717, -0.1125, 2.986), (0.5407, -0.224, 2.942), (0.8046, -0.3333, 2.871), (1.061, -0.4393, 2.772), (1.307, -0.5412, 2.646), (1.54, -0.6378, 2.494), (1.758, -0.7283, 2.319), (1.96, -0.8118, 2.121), (2.143, -0.8875, 1.903), (2.305, -0.9546, 1.667), (2.444, -1.012, 1.414), (2.561, -1.061, 1.148), (2.652, -1.099, 0.8709), (2.718, -1.126, 0.5853), (2.758, -1.143, 0.2941), (2.772, -1.148, -4.768e-07), (2.758, -1.143, -0.2941), (2.718, -1.126, -0.5853), (2.652, -1.099, -0.8709), (2.561, -1.061, -1.148), (2.444, -1.012, -1.414), (2.305, -0.9546, -1.667), (2.143, -0.8875, -1.903), (1.96, -0.8118, -2.121), (1.758, -0.7283, -2.319), (1.54, -0.6378, -2.494), (1.307, -0.5412, -2.646), (1.061, -0.4393, -2.772), (0.8046, -0.3333, -2.871), (0.5407, -0.224, -2.942), (0.2717, -0.1125, -2.986), (0.2884, -0.05737, -2.986), (0.574, -0.1142, -2.942), (0.8541, -0.1699, -2.871), (1.126, -0.224, -2.772), (1.387, -0.2759, -2.646), (1.635, -0.3252, -2.494), (1.867, -0.3713, -2.319), (2.081, -0.4138, -2.121), (2.274, -0.4524, -1.903), (2.446, -0.4866, -1.667), (2.595, -0.5162, -1.414), (2.718, -0.5407, -1.148), (2.816, -0.5601, -0.8709), (2.886, -0.574, -0.5853), (2.928, -0.5825, -0.2941), (2.942, -0.5853, -4.768e-07), (2.928, -0.5825, 0.2941), (2.886, -0.574, 0.5853), (2.816, -0.5601, 0.8709), (2.718, -0.5407, 1.148), (2.595, -0.5162, 1.414), (2.446, -0.4866, 1.667), (2.274, -0.4524, 1.903), (2.081, -0.4138, 2.121), (1.867, -0.3713, 2.319), (1.635, -0.3252, 2.494), (1.387, -0.2759, 2.646), (1.126, -0.224, 2.772), (0.8541, -0.1699, 2.871), (0.574, -0.1142, 2.942), (0.2884, -0.05737, 2.986), (0.2941, 7.767e-08, 2.986), (0.5853, 1.192e-07, 2.942), (0.8709, 2.717e-07, 2.871), (1.148, 3.279e-07, 2.772), (1.414, 2.328e-07, 2.646), (1.667, 3.043e-07, 2.494), (1.903, 3.207e-07, 2.319), (2.121, 6.019e-07, 2.121), (2.319, 8.207e-07, 1.903), (2.494, 6.635e-07, 1.667), (2.646, 8.653e-07, 1.414), (2.772, 5.29e-07, 1.148), (2.871, 1.124e-06, 0.8709), (2.942, 9.105e-07, 0.5853), (2.986, 5.071e-07, 0.2941), (3.0, 6.755e-07, -4.768e-07), (2.986, 5.071e-07, -0.2941), (2.942, 9.105e-07, -0.5853), (2.871, 1.124e-06, -0.8709), (2.772, 5.768e-07, -1.148), (2.646, 8.773e-07, -1.414), (2.494, 6.767e-07, -1.667), (2.319, 4.939e-07, -1.903), (2.121, 1.408e-07, -2.121), (1.903, 4.801e-07, -2.319), (1.667, 5.746e-07, -2.494), (1.414, 3.921e-07, -2.646), (1.148, 3.325e-07, -2.772), (0.8709, 1.218e-07, -2.871), (0.294, 9.168e-08, -2.986)], [], [(126, 2, 993), (993, 2, 3, 1), (1, 3, 4, 992), (992, 4, 5, 991), (991, 5, 6, 990), (990, 6, 7, 989), (989, 7, 8, 988), (988, 8, 9, 987), (987, 9, 10, 986), (986, 10, 11, 985), (985, 11, 12, 984), (984, 12, 13, 983), (983, 13, 14, 982), (982, 14, 15, 981), (981, 15, 16, 980), (980, 16, 17, 979), (979, 17, 18, 978), (978, 18, 19, 977), (977, 19, 20, 976), (976, 20, 21, 975), (975, 21, 22, 974), (974, 22, 23, 973), (973, 23, 24, 972), (972, 24, 25, 971), (971, 25, 26, 970), (970, 26, 27, 969), (969, 27, 28, 968), (968, 28, 29, 967), (967, 29, 30, 966), (966, 30, 31, 965), (965, 31, 32, 964), (32, 0, 964), (33, 0, 32), (31, 34, 33, 32), (30, 35, 34, 31), (29, 36, 35, 30), (28, 37, 36, 29), (27, 38, 37, 28), (26, 39, 38, 27), (25, 40, 39, 26), (24, 41, 40, 25), (23, 42, 41, 24), (22, 43, 42, 23), (21, 44, 43, 22), (20, 45, 44, 21), (19, 46, 45, 20), (18, 47, 46, 19), (17, 48, 47, 18), (16, 49, 48, 17), (15, 50, 49, 16), (14, 51, 50, 15), (13, 52, 51, 14), (12, 53, 52, 13), (11, 54, 53, 12), (10, 55, 54, 11), (9, 56, 55, 10), (8, 57, 56, 9), (7, 58, 57, 8), (6, 59, 58, 7), (5, 60, 59, 6), (4, 61, 60, 5), (3, 62, 61, 4), (2, 63, 62, 3), (126, 63, 2), (126, 64, 63), (63, 64, 65, 62), (62, 65, 66, 61), (61, 66, 67, 60), (60, 67, 68, 59), (59, 68, 69, 58), (58, 69, 70, 57), (57, 70, 71, 56), (56, 71, 72, 55), (55, 72, 73, 54), (54, 73, 74, 53), (53, 74, 75, 52), (52, 75, 76, 51), (51, 76, 77, 50), (50, 77, 78, 49), (49, 78, 79, 48), (48, 79, 80, 47), (47, 80, 81, 46), (46, 81, 82, 45), (45, 82, 83, 44), (44, 83, 84, 43), (43, 84, 85, 42), (42, 85, 86, 41), (41, 86, 87, 40), (40, 87, 88, 39), (39, 88, 89, 38), (38, 89, 90, 37), (37, 90, 91, 36), (36, 91, 92, 35), (35, 92, 93, 34), (34, 93, 94, 33), (94, 0, 33), (95, 0, 94), (93, 96, 95, 94), (92, 97, 96, 93), (91, 98, 97, 92), (90, 99, 98, 91), (89, 100, 99, 90), (88, 101, 100, 89), (87, 102, 101, 88), (86, 103, 102, 87), (85, 104, 103, 86), (84, 105, 104, 85), (83, 106, 105, 84), (82, 107, 106, 83), (81, 108, 107, 82), (80, 109, 108, 81), (79, 110, 109, 80), (78, 111, 110, 79), (77, 112, 111, 78), (76, 113, 112, 77), (75, 114, 113, 76), (74, 115, 114, 75), (73, 116, 115, 74), (72, 117, 116, 73), (71, 118, 117, 72), (70, 119, 118, 71), (69, 120, 119, 70), (68, 121, 120, 69), (67, 122, 121, 68), (66, 123, 122, 67), (65, 124, 123, 66), (64, 125, 124, 65), (126, 125, 64), (126, 127, 125), (125, 127, 128, 124), (124, 128, 129, 123), (123, 129, 130, 122), (122, 130, 131, 121), (121, 131, 132, 120), (120, 132, 133, 119), (119, 133, 134, 118), (118, 134, 135, 117), (117, 135, 136, 116), (116, 136, 137, 115), (115, 137, 138, 114), (114, 138, 139, 113), (113, 139, 140, 112), (112, 140, 141, 111), (111, 141, 142, 110), (110, 142, 143, 109), (109, 143, 144, 108), (108, 144, 145, 107), (107, 145, 146, 106), (106, 146, 147, 105), (105, 147, 148, 104), (104, 148, 149, 103), (103, 149, 150, 102), (102, 150, 151, 101), (101, 151, 152, 100), (100, 152, 153, 99), (99, 153, 154, 98), (98, 154, 155, 97), (97, 155, 156, 96), (96, 156, 157, 95), (157, 0, 95), (158, 0, 157), (156, 159, 158, 157), (155, 160, 159, 156), (154, 161, 160, 155), (153, 162, 161, 154), (152, 163, 162, 153), (151, 164, 163, 152), (150, 165, 164, 151), (149, 166, 165, 150), (148, 167, 166, 149), (147, 168, 167, 148), (146, 169, 168, 147), (145, 170, 169, 146), (144, 171, 170, 145), (143, 172, 171, 144), (142, 173, 172, 143), (141, 174, 173, 142), (140, 175, 174, 141), (139, 176, 175, 140), (138, 177, 176, 139), (137, 178, 177, 138), (136, 179, 178, 137), (135, 180, 179, 136), (134, 181, 180, 135), (133, 182, 181, 134), (132, 183, 182, 133), (131, 184, 183, 132), (130, 185, 184, 131), (129, 186, 185, 130), (128, 187, 186, 129), (127, 188, 187, 128), (126, 188, 127), (126, 189, 188), (188, 189, 190, 187), (187, 190, 191, 186), (186, 191, 192, 185), (185, 192, 193, 184), (184, 193, 194, 183), (183, 194, 195, 182), (182, 195, 196, 181), (181, 196, 197, 180), (180, 197, 198, 179), (179, 198, 199, 178), (178, 199, 200, 177), (177, 200, 201, 176), (176, 201, 202, 175), (175, 202, 203, 174), (174, 203, 204, 173), (173, 204, 205, 172), (172, 205, 206, 171), (171, 206, 207, 170), (170, 207, 208, 169), (169, 208, 209, 168), (168, 209, 210, 167), (167, 210, 211, 166), (166, 211, 212, 165), (165, 212, 213, 164), (164, 213, 214, 163), (163, 214, 215, 162), (162, 215, 216, 161), (161, 216, 217, 160), (160, 217, 218, 159), (159, 218, 219, 158), (219, 0, 158), (220, 0, 219), (218, 221, 220, 219), (217, 222, 221, 218), (216, 223, 222, 217), (215, 224, 223, 216), (214, 225, 224, 215), (213, 226, 225, 214), (212, 227, 226, 213), (211, 228, 227, 212), (210, 229, 228, 211), (209, 230, 229, 210), (208, 231, 230, 209), (207, 232, 231, 208), (206, 233, 232, 207), (205, 234, 233, 206), (204, 235, 234, 205), (203, 236, 235, 204), (202, 237, 236, 203), (201, 238, 237, 202), (200, 239, 238, 201), (199, 240, 239, 200), (198, 241, 240, 199), (197, 242, 241, 198), (196, 243, 242, 197), (195, 244, 243, 196), (194, 245, 244, 195), (193, 246, 245, 194), (192, 247, 246, 193), (191, 248, 247, 192), (190, 249, 248, 191), (189, 250, 249, 190), (126, 250, 189), (126, 251, 250), (250, 251, 252, 249), (249, 252, 253, 248), (248, 253, 254, 247), (247, 254, 255, 246), (246, 255, 256, 245), (245, 256, 257, 244), (244, 257, 258, 243), (243, 258, 259, 242), (242, 259, 260, 241), (241, 260, 261, 240), (240, 261, 262, 239), (239, 262, 263, 238), (238, 263, 264, 237), (237, 264, 265, 236), (236, 265, 266, 235), (235, 266, 267, 234), (234, 267, 268, 233), (233, 268, 269, 232), (232, 269, 270, 231), (231, 270, 271, 230), (230, 271, 272, 229), (229, 272, 273, 228), (228, 273, 274, 227), (227, 274, 275, 226), (226, 275, 276, 225), (225, 276, 277, 224), (224, 277, 278, 223), (223, 278, 279, 222), (222, 279, 280, 221), (221, 280, 281, 220), (281, 0, 220), (282, 0, 281), (280, 283, 282, 281), (279, 284, 283, 280), (278, 285, 284, 279), (277, 286, 285, 278), (276, 287, 286, 277), (275, 288, 287, 276), (274, 289, 288, 275), (273, 290, 289, 274), (272, 291, 290, 273), (271, 292, 291, 272), (270, 293, 292, 271), (269, 294, 293, 270), (268, 295, 294, 269), (267, 296, 295, 268), (266, 297, 296, 267), (265, 298, 297, 266), (264, 299, 298, 265), (263, 300, 299, 264), (262, 301, 300, 263), (261, 302, 301, 262), (260, 303, 302, 261), (259, 304, 303, 260), (258, 305, 304, 259), (257, 306, 305, 258), (256, 307, 306, 257), (255, 308, 307, 256), (254, 309, 308, 255), (253, 310, 309, 254), (252, 311, 310, 253), (251, 312, 311, 252), (126, 312, 251), (126, 313, 312), (312, 313, 314, 311), (311, 314, 315, 310), (310, 315, 316, 309), (309, 316, 317, 308), (308, 317, 318, 307), (307, 318, 319, 306), (306, 319, 320, 305), (305, 320, 321, 304), (304, 321, 322, 303), (303, 322, 323, 302), (302, 323, 324, 301), (301, 324, 325, 300), (300, 325, 326, 299), (299, 326, 327, 298), (298, 327, 328, 297), (297, 328, 329, 296), (296, 329, 330, 295), (295, 330, 331, 294), (294, 331, 332, 293), (293, 332, 333, 292), (292, 333, 334, 291), (291, 334, 335, 290), (290, 335, 336, 289), (289, 336, 337, 288), (288, 337, 338, 287), (287, 338, 339, 286), (286, 339, 340, 285), (285, 340, 341, 284), (284, 341, 342, 283), (283, 342, 343, 282), (343, 0, 282), (344, 0, 343), (342, 345, 344, 343), (341, 346, 345, 342), (340, 347, 346, 341), (339, 348, 347, 340), (338, 349, 348, 339), (337, 350, 349, 338), (336, 351, 350, 337), (335, 352, 351, 336), (334, 353, 352, 335), (333, 354, 353, 334), (332, 355, 354, 333), (331, 356, 355, 332), (330, 357, 356, 331), (329, 358, 357, 330), (328, 359, 358, 329), (327, 360, 359, 328), (326, 361, 360, 327), (325, 362, 361, 326), (324, 363, 362, 325), (323, 364, 363, 324), (322, 365, 364, 323), (321, 366, 365, 322), (320, 367, 366, 321), (319, 368, 367, 320), (318, 369, 368, 319), (317, 370, 369, 318), (316, 371, 370, 317), (315, 372, 371, 316), (314, 373, 372, 315), (313, 374, 373, 314), (126, 374, 313), (126, 375, 374), (374, 375, 376, 373), (373, 376, 377, 372), (372, 377, 378, 371), (371, 378, 379, 370), (370, 379, 380, 369), (369, 380, 381, 368), (368, 381, 382, 367), (367, 382, 383, 366), (366, 383, 384, 365), (365, 384, 385, 364), (364, 385, 386, 363), (363, 386, 387, 362), (362, 387, 388, 361), (361, 388, 389, 360), (360, 389, 390, 359), (359, 390, 391, 358), (358, 391, 392, 357), (357, 392, 393, 356), (356, 393, 394, 355), (355, 394, 395, 354), (354, 395, 396, 353), (353, 396, 397, 352), (352, 397, 398, 351), (351, 398, 399, 350), (350, 399, 400, 349), (349, 400, 401, 348), (348, 401, 402, 347), (347, 402, 403, 346), (346, 403, 404, 345), (345, 404, 405, 344), (405, 0, 344), (406, 0, 405), (404, 407, 406, 405), (403, 408, 407, 404), (402, 409, 408, 403), (401, 410, 409, 402), (400, 411, 410, 401), (399, 412, 411, 400), (398, 413, 412, 399), (397, 414, 413, 398), (396, 415, 414, 397), (395, 416, 415, 396), (394, 417, 416, 395), (393, 418, 417, 394), (392, 419, 418, 393), (391, 420, 419, 392), (390, 421, 420, 391), (389, 422, 421, 390), (388, 423, 422, 389), (387, 424, 423, 388), (386, 425, 424, 387), (385, 426, 425, 386), (384, 427, 426, 385), (383, 428, 427, 384), (382, 429, 428, 383), (381, 430, 429, 382), (380, 431, 430, 381), (379, 432, 431, 380), (378, 433, 432, 379), (377, 434, 433, 378), (376, 435, 434, 377), (375, 436, 435, 376), (126, 436, 375), (126, 437, 436), (436, 437, 438, 435), (435, 438, 439, 434), (434, 439, 440, 433), (433, 440, 441, 432), (432, 441, 442, 431), (431, 442, 443, 430), (430, 443, 444, 429), (429, 444, 445, 428), (428, 445, 446, 427), (427, 446, 447, 426), (426, 447, 448, 425), (425, 448, 449, 424), (424, 449, 450, 423), (423, 450, 451, 422), (422, 451, 452, 421), (421, 452, 453, 420), (420, 453, 454, 419), (419, 454, 455, 418), (418, 455, 456, 417), (417, 456, 457, 416), (416, 457, 458, 415), (415, 458, 459, 414), (414, 459, 460, 413), (413, 460, 461, 412), (412, 461, 462, 411), (411, 462, 463, 410), (410, 463, 464, 409), (409, 464, 465, 408), (408, 465, 466, 407), (407, 466, 467, 406), (467, 0, 406), (468, 0, 467), (466, 469, 468, 467), (465, 470, 469, 466), (464, 471, 470, 465), (463, 472, 471, 464), (462, 473, 472, 463), (461, 474, 473, 462), (460, 475, 474, 461), (459, 476, 475, 460), (458, 477, 476, 459), (457, 478, 477, 458), (456, 479, 478, 457), (455, 480, 479, 456), (454, 481, 480, 455), (453, 482, 481, 454), (452, 483, 482, 453), (451, 484, 483, 452), (450, 485, 484, 451), (449, 486, 485, 450), (448, 487, 486, 449), (447, 488, 487, 448), (446, 489, 488, 447), (445, 490, 489, 446), (444, 491, 490, 445), (443, 492, 491, 444), (442, 493, 492, 443), (441, 494, 493, 442), (440, 495, 494, 441), (439, 496, 495, 440), (438, 497, 496, 439), (437, 498, 497, 438), (126, 498, 437), (126, 499, 498), (498, 499, 500, 497), (497, 500, 501, 496), (496, 501, 502, 495), (495, 502, 503, 494), (494, 503, 504, 493), (493, 504, 505, 492), (492, 505, 506, 491), (491, 506, 507, 490), (490, 507, 508, 489), (489, 508, 509, 488), (488, 509, 510, 487), (487, 510, 511, 486), (486, 511, 512, 485), (485, 512, 513, 484), (484, 513, 514, 483), (483, 514, 515, 482), (482, 515, 516, 481), (481, 516, 517, 480), (480, 517, 518, 479), (479, 518, 519, 478), (478, 519, 520, 477), (477, 520, 521, 476), (476, 521, 522, 475), (475, 522, 523, 474), (474, 523, 524, 473), (473, 524, 525, 472), (472, 525, 526, 471), (471, 526, 527, 470), (470, 527, 528, 469), (469, 528, 529, 468), (529, 0, 468), (530, 0, 529), (528, 531, 530, 529), (527, 532, 531, 528), (526, 533, 532, 527), (525, 534, 533, 526), (524, 535, 534, 525), (523, 536, 535, 524), (522, 537, 536, 523), (521, 538, 537, 522), (520, 539, 538, 521), (519, 540, 539, 520), (518, 541, 540, 519), (517, 542, 541, 518), (516, 543, 542, 517), (515, 544, 543, 516), (514, 545, 544, 515), (513, 546, 545, 514), (512, 547, 546, 513), (511, 548, 547, 512), (510, 549, 548, 511), (509, 550, 549, 510), (508, 551, 550, 509), (507, 552, 551, 508), (506, 553, 552, 507), (505, 554, 553, 506), (504, 555, 554, 505), (503, 556, 555, 504), (502, 557, 556, 503), (501, 558, 557, 502), (500, 559, 558, 501), (499, 560, 559, 500), (126, 560, 499), (126, 561, 560), (560, 561, 562, 559), (559, 562, 563, 558), (558, 563, 564, 557), (557, 564, 565, 556), (556, 565, 566, 555), (555, 566, 567, 554), (554, 567, 568, 553), (553, 568, 569, 552), (552, 569, 570, 551), (551, 570, 571, 550), (550, 571, 572, 549), (549, 572, 573, 548), (548, 573, 574, 547), (547, 574, 575, 546), (546, 575, 576, 545), (545, 576, 577, 544), (544, 577, 578, 543), (543, 578, 579, 542), (542, 579, 580, 541), (541, 580, 581, 540), (540, 581, 582, 539), (539, 582, 583, 538), (538, 583, 584, 537), (537, 584, 585, 536), (536, 585, 586, 535), (535, 586, 587, 534), (534, 587, 588, 533), (533, 588, 589, 532), (532, 589, 590, 531), (531, 590, 591, 530), (591, 0, 530), (592, 0, 591), (590, 593, 592, 591), (589, 594, 593, 590), (588, 595, 594, 589), (587, 596, 595, 588), (586, 597, 596, 587), (585, 598, 597, 586), (584, 599, 598, 585), (583, 600, 599, 584), (582, 601, 600, 583), (581, 602, 601, 582), (580, 603, 602, 581), (579, 604, 603, 580), (578, 605, 604, 579), (577, 606, 605, 578), (576, 607, 606, 577), (575, 608, 607, 576), (574, 609, 608, 575), (573, 610, 609, 574), (572, 611, 610, 573), (571, 612, 611, 572), (570, 613, 612, 571), (569, 614, 613, 570), (568, 615, 614, 569), (567, 616, 615, 568), (566, 617, 616, 567), (565, 618, 617, 566), (564, 619, 618, 565), (563, 620, 619, 564), (562, 621, 620, 563), (561, 622, 621, 562), (126, 622, 561), (126, 623, 622), (622, 623, 624, 621), (621, 624, 625, 620), (620, 625, 626, 619), (619, 626, 627, 618), (618, 627, 628, 617), (617, 628, 629, 616), (616, 629, 630, 615), (615, 630, 631, 614), (614, 631, 632, 613), (613, 632, 633, 612), (612, 633, 634, 611), (611, 634, 635, 610), (610, 635, 636, 609), (609, 636, 637, 608), (608, 637, 638, 607), (607, 638, 639, 606), (606, 639, 640, 605), (605, 640, 641, 604), (604, 641, 642, 603), (603, 642, 643, 602), (602, 643, 644, 601), (601, 644, 645, 600), (600, 645, 646, 599), (599, 646, 647, 598), (598, 647, 648, 597), (597, 648, 649, 596), (596, 649, 650, 595), (595, 650, 651, 594), (594, 651, 652, 593), (593, 652, 653, 592), (653, 0, 592), (654, 0, 653), (652, 655, 654, 653), (651, 656, 655, 652), (650, 657, 656, 651), (649, 658, 657, 650), (648, 659, 658, 649), (647, 660, 659, 648), (646, 661, 660, 647), (645, 662, 661, 646), (644, 663, 662, 645), (643, 664, 663, 644), (642, 665, 664, 643), (641, 666, 665, 642), (640, 667, 666, 641), (639, 668, 667, 640), (638, 669, 668, 639), (637, 670, 669, 638), (636, 671, 670, 637), (635, 672, 671, 636), (634, 673, 672, 635), (633, 674, 673, 634), (632, 675, 674, 633), (631, 676, 675, 632), (630, 677, 676, 631), (629, 678, 677, 630), (628, 679, 678, 629), (627, 680, 679, 628), (626, 681, 680, 627), (625, 682, 681, 626), (624, 683, 682, 625), (623, 684, 683, 624), (126, 684, 623), (126, 685, 684), (684, 685, 686, 683), (683, 686, 687, 682), (682, 687, 688, 681), (681, 688, 689, 680), (680, 689, 690, 679), (679, 690, 691, 678), (678, 691, 692, 677), (677, 692, 693, 676), (676, 693, 694, 675), (675, 694, 695, 674), (674, 695, 696, 673), (673, 696, 697, 672), (672, 697, 698, 671), (671, 698, 699, 670), (670, 699, 700, 669), (669, 700, 701, 668), (668, 701, 702, 667), (667, 702, 703, 666), (666, 703, 704, 665), (665, 704, 705, 664), (664, 705, 706, 663), (663, 706, 707, 662), (662, 707, 708, 661), (661, 708, 709, 660), (660, 709, 710, 659), (659, 710, 711, 658), (658, 711, 712, 657), (657, 712, 713, 656), (656, 713, 714, 655), (655, 714, 715, 654), (715, 0, 654), (716, 0, 715), (714, 717, 716, 715), (713, 718, 717, 714), (712, 719, 718, 713), (711, 720, 719, 712), (710, 721, 720, 711), (709, 722, 721, 710), (708, 723, 722, 709), (707, 724, 723, 708), (706, 725, 724, 707), (705, 726, 725, 706), (704, 727, 726, 705), (703, 728, 727, 704), (702, 729, 728, 703), (701, 730, 729, 702), (700, 731, 730, 701), (699, 732, 731, 700), (698, 733, 732, 699), (697, 734, 733, 698), (696, 735, 734, 697), (695, 736, 735, 696), (694, 737, 736, 695), (693, 738, 737, 694), (692, 739, 738, 693), (691, 740, 739, 692), (690, 741, 740, 691), (689, 742, 741, 690), (688, 743, 742, 689), (687, 744, 743, 688), (686, 745, 744, 687), (685, 746, 745, 686), (126, 746, 685), (126, 747, 746), (746, 747, 748, 745), (745, 748, 749, 744), (744, 749, 750, 743), (743, 750, 751, 742), (742, 751, 752, 741), (741, 752, 753, 740), (740, 753, 754, 739), (739, 754, 755, 738), (738, 755, 756, 737), (737, 756, 757, 736), (736, 757, 758, 735), (735, 758, 759, 734), (734, 759, 760, 733), (733, 760, 761, 732), (732, 761, 762, 731), (731, 762, 763, 730), (730, 763, 764, 729), (729, 764, 765, 728), (728, 765, 766, 727), (727, 766, 767, 726), (726, 767, 768, 725), (725, 768, 769, 724), (724, 769, 770, 723), (723, 770, 771, 722), (722, 771, 772, 721), (721, 772, 773, 720), (720, 773, 774, 719), (719, 774, 775, 718), (718, 775, 776, 717), (717, 776, 777, 716), (777, 0, 716), (778, 0, 777), (776, 779, 778, 777), (775, 780, 779, 776), (774, 781, 780, 775), (773, 782, 781, 774), (772, 783, 782, 773), (771, 784, 783, 772), (770, 785, 784, 771), (769, 786, 785, 770), (768, 787, 786, 769), (767, 788, 787, 768), (766, 789, 788, 767), (765, 790, 789, 766), (764, 791, 790, 765), (763, 792, 791, 764), (762, 793, 792, 763), (761, 794, 793, 762), (760, 795, 794, 761), (759, 796, 795, 760), (758, 797, 796, 759), (757, 798, 797, 758), (756, 799, 798, 757), (755, 800, 799, 756), (754, 801, 800, 755), (753, 802, 801, 754), (752, 803, 802, 753), (751, 804, 803, 752), (750, 805, 804, 751), (749, 806, 805, 750), (748, 807, 806, 749), (747, 808, 807, 748), (126, 808, 747), (126, 809, 808), (808, 809, 810, 807), (807, 810, 811, 806), (806, 811, 812, 805), (805, 812, 813, 804), (804, 813, 814, 803), (803, 814, 815, 802), (802, 815, 816, 801), (801, 816, 817, 800), (800, 817, 818, 799), (799, 818, 819, 798), (798, 819, 820, 797), (797, 820, 821, 796), (796, 821, 822, 795), (795, 822, 823, 794), (794, 823, 824, 793), (793, 824, 825, 792), (792, 825, 826, 791), (791, 826, 827, 790), (790, 827, 828, 789), (789, 828, 829, 788), (788, 829, 830, 787), (787, 830, 831, 786), (786, 831, 832, 785), (785, 832, 833, 784), (784, 833, 834, 783), (783, 834, 835, 782), (782, 835, 836, 781), (781, 836, 837, 780), (780, 837, 838, 779), (779, 838, 839, 778), (839, 0, 778), (840, 0, 839), (838, 841, 840, 839), (837, 842, 841, 838), (836, 843, 842, 837), (835, 844, 843, 836), (834, 845, 844, 835), (833, 846, 845, 834), (832, 847, 846, 833), (831, 848, 847, 832), (830, 849, 848, 831), (829, 850, 849, 830), (828, 851, 850, 829), (827, 852, 851, 828), (826, 853, 852, 827), (825, 854, 853, 826), (824, 855, 854, 825), (823, 856, 855, 824), (822, 857, 856, 823), (821, 858, 857, 822), (820, 859, 858, 821), (819, 860, 859, 820), (818, 861, 860, 819), (817, 862, 861, 818), (816, 863, 862, 817), (815, 864, 863, 816), (814, 865, 864, 815), (813, 866, 865, 814), (812, 867, 866, 813), (811, 868, 867, 812), (810, 869, 868, 811), (809, 870, 869, 810), (126, 870, 809), (126, 871, 870), (870, 871, 872, 869), (869, 872, 873, 868), (868, 873, 874, 867), (867, 874, 875, 866), (866, 875, 876, 865), (865, 876, 877, 864), (864, 877, 878, 863), (863, 878, 879, 862), (862, 879, 880, 861), (861, 880, 881, 860), (860, 881, 882, 859), (859, 882, 883, 858), (858, 883, 884, 857), (857, 884, 885, 856), (856, 885, 886, 855), (855, 886, 887, 854), (854, 887, 888, 853), (853, 888, 889, 852), (852, 889, 890, 851), (851, 890, 891, 850), (850, 891, 892, 849), (849, 892, 893, 848), (848, 893, 894, 847), (847, 894, 895, 846), (846, 895, 896, 845), (845, 896, 897, 844), (844, 897, 898, 843), (843, 898, 899, 842), (842, 899, 900, 841), (841, 900, 901, 840), (901, 0, 840), (902, 0, 901), (900, 903, 902, 901), (899, 904, 903, 900), (898, 905, 904, 899), (897, 906, 905, 898), (896, 907, 906, 897), (895, 908, 907, 896), (894, 909, 908, 895), (893, 910, 909, 894), (892, 911, 910, 893), (891, 912, 911, 892), (890, 913, 912, 891), (889, 914, 913, 890), (888, 915, 914, 889), (887, 916, 915, 888), (886, 917, 916, 887), (885, 918, 917, 886), (884, 919, 918, 885), (883, 920, 919, 884), (882, 921, 920, 883), (881, 922, 921, 882), (880, 923, 922, 881), (879, 924, 923, 880), (878, 925, 924, 879), (877, 926, 925, 878), (876, 927, 926, 877), (875, 928, 927, 876), (874, 929, 928, 875), (873, 930, 929, 874), (872, 931, 930, 873), (871, 932, 931, 872), (126, 932, 871), (126, 933, 932), (932, 933, 934, 931), (931, 934, 935, 930), (930, 935, 936, 929), (929, 936, 937, 928), (928, 937, 938, 927), (927, 938, 939, 926), (926, 939, 940, 925), (925, 940, 941, 924), (924, 941, 942, 923), (923, 942, 943, 922), (922, 943, 944, 921), (921, 944, 945, 920), (920, 945, 946, 919), (919, 946, 947, 918), (918, 947, 948, 917), (917, 948, 949, 916), (916, 949, 950, 915), (915, 950, 951, 914), (914, 951, 952, 913), (913, 952, 953, 912), (912, 953, 954, 911), (911, 954, 955, 910), (910, 955, 956, 909), (909, 956, 957, 908), (908, 957, 958, 907), (907, 958, 959, 906), (906, 959, 960, 905), (905, 960, 961, 904), (904, 961, 962, 903), (903, 962, 963, 902), (963, 0, 902), (964, 0, 963), (962, 965, 964, 963), (961, 966, 965, 962), (960, 967, 966, 961), (959, 968, 967, 960), (958, 969, 968, 959), (957, 970, 969, 958), (956, 971, 970, 957), (955, 972, 971, 956), (954, 973, 972, 955), (953, 974, 973, 954), (952, 975, 974, 953), (951, 976, 975, 952), (950, 977, 976, 951), (949, 978, 977, 950), (948, 979, 978, 949), (947, 980, 979, 948), (946, 981, 980, 947), (945, 982, 981, 946), (944, 983, 982, 945), (943, 984, 983, 944), (942, 985, 984, 943), (941, 986, 985, 942), (940, 987, 986, 941), (939, 988, 987, 940), (938, 989, 988, 939), (937, 990, 989, 938), (936, 991, 990, 937), (935, 992, 991, 936), (934, 1, 992, 935), (933, 993, 1, 934), (126, 993, 933)])
me_sphere_002.materials.append(mat_material_002)
me_sphere_002.use_remesh_preserve_volume = False
me_sphere_002.use_remesh_preserve_attributes = False
me_sphere_002.use_mirror_vertex_groups = False
me_sphere_002.update()

# ---- objects
ob_sphere_001 = bpy.data.objects.new('Sphere.001', me_sphere_001)
ob_lamp = bpy.data.objects.new('Lamp', light_spot)
ob_camera = bpy.data.objects.new('Camera', cam_camera)
ob_sphere = bpy.data.objects.new('Sphere', me_sphere_002)

# ---- transforms, parenting, visibility, modifiers, constraints
ob_sphere_001.location = (0.06512, 0.04839, 0.00483)
ob_sphere_001.lock_rotations_4d = False
ob_sphere_001.empty_display_type = 'ARROWS'
ob_sphere_001.lineart.crease_threshold = 0.0
ob_lamp.location = (4.076, 1.005, 5.904)
ob_lamp.rotation_euler = (0.6503, 0.05522, 1.866)
ob_lamp.lock_rotations_4d = False
ob_lamp.empty_display_type = 'ARROWS'
ob_lamp.color = (0.0, 0.0, 0.0, 0.0)
ob_lamp.lineart.crease_threshold = 0.0
ob_camera.location = (7.726, -6.799, 5.089)
ob_camera.rotation_euler = (1.109, 0.01082, 0.8149)
ob_camera.lock_rotations_4d = False
ob_camera.empty_display_type = 'ARROWS'
ob_camera.color = (0.0, 0.0, 0.0, 0.0)
ob_camera.display_type = 'WIRE'
ob_camera.lineart.crease_threshold = 0.0
ob_sphere.location = (0.0384, 0.06915, -0.06766)
ob_sphere.scale = (-0.9497, -0.9497, -0.9497)
ob_sphere.lock_rotations_4d = False
ob_sphere.empty_display_type = 'ARROWS'
ob_sphere.lineart.crease_threshold = 0.0

# ---- collection membership
col_collection_1.objects.link(ob_sphere_001)
col_collection_1.objects.link(ob_lamp)
col_collection_1.objects.link(ob_camera)
col_collection_2.objects.link(ob_sphere)

# ---- scene / render settings (as saved in the file)
scene.camera = ob_camera
scene.frame_start = 1; scene.frame_end = 250; scene.frame_set(1)
scene.render.engine = 'BLENDER_EEVEE_NEXT'
scene.render.image_settings.file_format = 'JPEG'
scene.render.image_settings.color_mode = 'RGB'
scene.render.image_settings.compression = 90
scene.render.resolution_x = 800
scene.render.resolution_y = 600
scene.render.pixel_aspect_x = 100.0
scene.render.pixel_aspect_y = 100.0
scene.render.fps = 25
scene.render.dither_intensity = 0.0
scene.render.use_compositing = False
scene.render.use_sequencer = False
scene.render.bake_margin = 2
scene.render.bake_bias = 0.0
scene.render.use_stamp_time = False
scene.render.use_stamp_date = False
scene.render.use_stamp_frame = False
scene.render.use_stamp_camera = False
scene.render.use_stamp_scene = False
scene.render.use_stamp_filename = False
scene.render.use_stamp_render_time = False
scene.render.stamp_font_size = 0
scene.cycles.use_denoising = False
scene.cycles.samples = 10
scene.cycles.sampling_pattern = 'TABULATED_SOBOL'
scene.cycles.light_sampling_threshold = 0.0
scene.cycles.use_adaptive_sampling = False
scene.cycles.use_light_tree = False
scene.cycles.blur_glossy = 0.0
scene.cycles.volume_bounces = 1
scene.cycles.pixel_filter_type = 'GAUSSIAN'
scene.cycles.sample_clamp_indirect = 0.0
scene.view_settings.view_transform = 'Raw'
bpy.context.view_layer.update()
